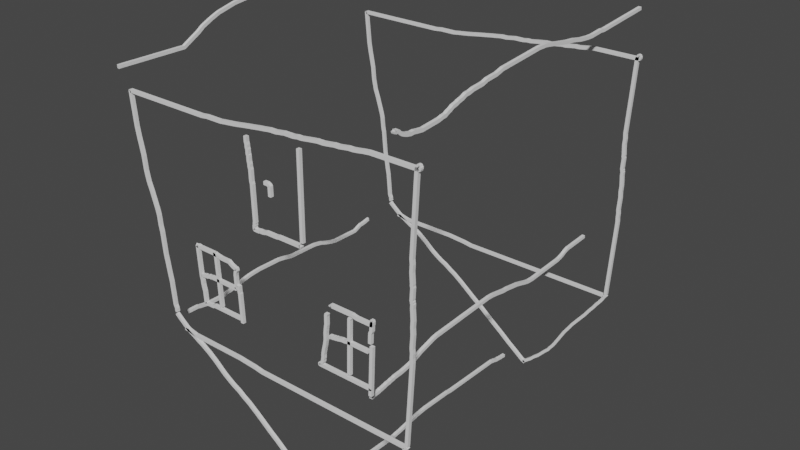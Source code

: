 # Source: object_creation.blend  (saved by Blender 2.93.21; exported with 4.5.12 LTS)
import bpy
from mathutils import Matrix  # noqa: F401  (used for matrix-valued properties, if any)

bpy.ops.wm.read_factory_settings(use_empty=True)
scene = bpy.context.scene
scene.name = 'Scene'

# ---- collections
col_collection = bpy.data.collections.new('Collection'); scene.collection.children.link(col_collection)
col_new_collection = bpy.data.collections.new('new_collection'); scene.collection.children.link(col_new_collection)
col_new_collection_002 = bpy.data.collections.new('new_collection.002'); scene.collection.children.link(col_new_collection_002)
col_new_collection_003 = bpy.data.collections.new('new_collection.003'); scene.collection.children.link(col_new_collection_003)
col_new_collection_004 = bpy.data.collections.new('new_collection.004'); scene.collection.children.link(col_new_collection_004)
col_new_collection_005 = bpy.data.collections.new('new_collection.005'); scene.collection.children.link(col_new_collection_005)
col_new_collection_006 = bpy.data.collections.new('new_collection.006'); scene.collection.children.link(col_new_collection_006)
col_new_collection_007 = bpy.data.collections.new('new_collection.007'); scene.collection.children.link(col_new_collection_007)
col_new_collection_008 = bpy.data.collections.new('new_collection.008'); scene.collection.children.link(col_new_collection_008)
col_new_collection_009 = bpy.data.collections.new('new_collection.009'); scene.collection.children.link(col_new_collection_009)
col_new_collection_010 = bpy.data.collections.new('new_collection.010'); scene.collection.children.link(col_new_collection_010)
col_new_collection_011 = bpy.data.collections.new('new_collection.011'); scene.collection.children.link(col_new_collection_011)
col_new_collection_012 = bpy.data.collections.new('new_collection.012'); scene.collection.children.link(col_new_collection_012)
col_new_collection_013 = bpy.data.collections.new('new_collection.013'); scene.collection.children.link(col_new_collection_013)
col_new_collection_014 = bpy.data.collections.new('new_collection.014'); scene.collection.children.link(col_new_collection_014)
col_new_collection_015 = bpy.data.collections.new('new_collection.015'); scene.collection.children.link(col_new_collection_015)
col_new_collection_016 = bpy.data.collections.new('new_collection.016'); scene.collection.children.link(col_new_collection_016)
col_new_collection_017 = bpy.data.collections.new('new_collection.017'); scene.collection.children.link(col_new_collection_017)
col_new_collection_018 = bpy.data.collections.new('new_collection.018'); scene.collection.children.link(col_new_collection_018)
col_new_collection_019 = bpy.data.collections.new('new_collection.019'); scene.collection.children.link(col_new_collection_019)
col_new_collection_020 = bpy.data.collections.new('new_collection.020'); scene.collection.children.link(col_new_collection_020)
col_new_collection_021 = bpy.data.collections.new('new_collection.021'); scene.collection.children.link(col_new_collection_021)
col_new_collection_022 = bpy.data.collections.new('new_collection.022'); scene.collection.children.link(col_new_collection_022)
col_new_collection_023 = bpy.data.collections.new('new_collection.023'); scene.collection.children.link(col_new_collection_023)
col_new_collection_024 = bpy.data.collections.new('new_collection.024'); scene.collection.children.link(col_new_collection_024)
col_new_collection_025 = bpy.data.collections.new('new_collection.025'); scene.collection.children.link(col_new_collection_025)
col_new_collection_026 = bpy.data.collections.new('new_collection.026'); scene.collection.children.link(col_new_collection_026)

# ---- world
world_world = bpy.data.worlds.new('World'); scene.world = world_world
world_world.use_nodes = True; world_world.node_tree.nodes.clear()
_N = world_world.node_tree.nodes; _L = world_world.node_tree.links
n0 = _N.new('ShaderNodeOutputWorld'); n0.name = 'World Output'; n0.location = (300, 300)
n1 = _N.new('ShaderNodeBackground'); n1.name = 'Background'; n1.location = (10, 300)
n1.inputs[0].default_value = (0.05088, 0.05088, 0.05088, 1.0)
_L.new(n1.outputs[0], n0.inputs[0])
n0.is_active_output = True
world_world.color = (0.05088, 0.05088, 0.05088)
world_world.use_sun_shadow = False
world_world.sun_shadow_jitter_overblur = 0.0

# ---- meshes
me_new_mesh_710 = bpy.data.meshes.new('new_mesh.710')
me_new_mesh_710.from_pydata([(4.323, 3.331e-15, -34.39), (4.583, 3.331e-15, -34.39), (5.343, -5.551e-15, -33.75), (5.719, 3.331e-15, -33.49), (6.384, -4.441e-15, -32.8), (7.274, 2.22e-15, -32.07), (8.029, 1.554e-14, -31.23), (8.586, -6.661e-15, -30.64), (9.121, -9.992e-15, -30.14), (9.472, 9.992e-15, -29.59), (9.927, 9.992e-15, -29.01), (10.28, 1.11e-15, -28.45), (10.65, -2.22e-15, -27.79), (11.03, -5.551e-15, -27.12), (11.41, 4.441e-15, -26.45), (11.92, 1.11e-15, -25.54), (12.41, -1.665e-14, -24.83), (12.9, 1.11e-15, -24.12), (13.27, 8.882e-15, -23.54), (13.74, -1.11e-15, -22.94), (14.21, -7.772e-15, -22.34), (14.69, -1.776e-14, -21.73), (15.3, 5.551e-15, -20.98), (15.81, 1.776e-14, -20.25), (16.32, -1.332e-14, -19.52), (16.82, -8.882e-15, -18.89), (17.37, -1.665e-15, -18.05), (17.72, -7.772e-15, -17.65), (17.88, -7.216e-15, -17.35), (18.03, 1.554e-14, -17.22), (18.11, -1.388e-14, -17.08), (18.28, 1.665e-15, -16.78), (18.45, -6.661e-15, -16.48), (18.53, 3.886e-15, -16.26), (18.67, 7.772e-15, -16.13), (18.75, 0.0, -15.99)], [(0, 1), (1, 2), (2, 3), (3, 4), (4, 5), (5, 6), (6, 7), (7, 8), (8, 9), (9, 10), (10, 11), (11, 12), (12, 13), (13, 14), (14, 15), (15, 16), (16, 17), (17, 18), (18, 19), (19, 20), (20, 21), (21, 22), (22, 23), (23, 24), (24, 25), (25, 26), (26, 27), (27, 28), (28, 29), (29, 30), (30, 31), (31, 32), (32, 33), (33, 34), (34, 35)], [])
me_new_mesh_710.use_remesh_fix_poles = True
me_new_mesh_710.use_remesh_preserve_attributes = False
me_new_mesh_710.update()
me_new_mesh_711 = bpy.data.meshes.new('new_mesh.711')
me_new_mesh_711.from_pydata([(4.654, -6.661e-15, -34.63), (4.081, -4.441e-15, -34.38), (2.821, -7.772e-15, -33.39), (1.185, 0.0, -32.18), (-0.5159, -2.109e-14, -30.81), (-2.409, -1.11e-15, -29.38), (-3.933, -9.992e-15, -28.17), (-5.247, 5.551e-15, -27.13), (-6.74, 1.11e-15, -26.05), (-8.083, -8.882e-15, -25.0), (-9.283, 0.0, -24.08), (-10.76, -1.11e-14, -23.03), (-11.8, 3.331e-15, -22.43), (-12.83, 9.992e-15, -21.75), (-13.81, -1.11e-15, -21.28), (-14.58, -7.772e-15, -20.82), (-15.67, 3.331e-15, -20.1), (-16.63, 6.661e-15, -19.31), (-17.44, 1.11e-15, -18.64), (-18.26, 9.437e-15, -18.06), (-18.68, -7.216e-15, -17.75), (-19.07, -1.221e-14, -17.53), (-19.48, 2.776e-15, -17.29), (-20.0, -6.661e-15, -16.96), (-20.75, -1.11e-15, -16.61), (-21.39, 7.216e-15, -16.26), (-22.03, -5.551e-15, -15.91), (-22.55, -3.886e-15, -15.67), (-22.78, 6.661e-15, -15.52), (-22.93, 7.772e-15, -15.38), (-23.0, 7.772e-15, -15.38), (-23.23, 3.886e-15, -15.24), (-23.66, 1.11e-15, -14.92), (-24.37, 5.551e-16, -14.36), (-24.93, 5.551e-15, -13.91), (-25.18, 6.106e-15, -13.68), (-25.33, 9.437e-15, -13.55)], [(0, 1), (1, 2), (2, 3), (3, 4), (4, 5), (5, 6), (6, 7), (7, 8), (8, 9), (9, 10), (10, 11), (11, 12), (12, 13), (13, 14), (14, 15), (15, 16), (16, 17), (17, 18), (18, 19), (19, 20), (20, 21), (21, 22), (22, 23), (23, 24), (24, 25), (25, 26), (26, 27), (27, 28), (28, 29), (29, 30), (30, 31), (31, 32), (32, 33), (33, 34), (34, 35), (35, 36)], [])
me_new_mesh_711.use_remesh_fix_poles = True
me_new_mesh_711.use_remesh_preserve_attributes = False
me_new_mesh_711.update()
me_new_mesh_712 = bpy.data.meshes.new('new_mesh.712')
me_new_mesh_712.from_pydata([(18.69, -3.886e-15, -15.87), (18.71, 1.166e-14, -15.65), (18.74, 3.331e-15, -15.14), (18.78, 4.441e-15, -14.41), (18.84, 1.665e-15, -13.55), (18.89, 7.772e-15, -12.69), (18.94, 8.327e-15, -11.82), (18.99, 3.331e-15, -11.07), (19.02, 5.551e-15, -10.54), (19.05, -3.886e-15, -10.06), (19.06, -3.886e-15, -9.831), (19.1, 1.332e-14, -9.312), (19.16, 9.437e-15, -8.274), (19.22, -1.943e-15, -7.228), (19.3, -4.996e-15, -6.04), (19.4, -4.441e-15, -4.332), (19.44, 4.025e-15, -3.805), (19.49, 4.025e-15, -2.883), (19.45, -4.51e-15, -2.218), (19.49, -1.388e-15, -1.55), (19.43, -2.429e-15, -0.8798), (19.47, 1.414e-15, -0.2078), (19.51, -1.39e-14, 0.3428), (19.56, -8.119e-15, 1.147), (19.51, 1.006e-14, 2.097), (19.57, 1.707e-14, 3.052), (19.52, -4.441e-15, 4.013), (19.47, 3.053e-15, 4.705), (19.5, -8.604e-15, 5.335), (19.44, -6.661e-15, 5.491), (19.45, -4.996e-15, 5.648), (19.38, 8.327e-15, 5.805), (19.41, 0.0, 6.152), (19.42, -7.494e-15, 6.405), (19.44, 8.327e-16, 6.753), (19.47, 2.776e-15, 7.216), (19.49, 1.138e-14, 7.567), (19.42, 1.388e-14, 7.821), (19.44, 8.049e-15, 8.077), (19.39, 8.327e-15, 8.787), (19.34, -4.996e-15, 9.634), (19.4, 1.221e-14, 10.64), (19.34, -1.998e-14, 11.36), (19.38, 5.551e-16, 11.97), (19.41, 1.721e-14, 12.45), (19.43, -1.665e-15, 12.81), (19.47, -4.996e-15, 13.59), (19.51, 4.441e-15, 14.19), (19.54, 1.11e-14, 14.79), (19.57, 1.61e-14, 15.27), (19.59, -1.11e-15, 15.54), (19.6, -4.441e-15, 15.71), (19.63, 1.61e-14, 16.23), (19.67, -4.441e-15, 16.86), (19.73, 1.832e-14, 17.91), (19.79, -1.11e-15, 18.96), (19.85, 1.443e-14, 20.01), (19.89, 9.992e-15, 20.78), (19.92, -1.776e-14, 21.28), (19.94, 1.665e-14, 21.56), (19.95, 1.11e-15, 21.73), (19.95, -1.887e-14, 21.81), (19.96, -1.665e-14, 21.89), (19.98, 2.22e-15, 22.27), (20.02, -1.554e-14, 22.85), (20.12, 1.332e-14, 23.13), (20.21, -7.772e-15, 23.3), (20.28, -7.772e-15, 23.3), (20.35, -7.772e-15, 23.3), (20.35, -1.11e-15, 23.22), (20.42, 4.441e-15, 23.13), (20.41, -1.554e-14, 23.05), (20.41, 1.332e-14, 22.97), (20.4, 1.554e-14, 22.89), (20.33, 1.554e-14, 22.89), (20.26, 1.554e-14, 22.89), (20.19, 1.554e-14, 22.89), (20.11, 1.554e-14, 22.89), (19.97, 1.554e-14, 22.89), (19.81, 1.554e-14, 22.89), (19.47, 1.554e-14, 22.89), (19.12, 1.554e-14, 22.89), (18.67, 1.554e-14, 22.89), (18.22, 1.554e-14, 22.89), (17.65, 1.554e-14, 22.89), (17.08, 1.554e-14, 22.89), (16.52, 1.554e-14, 22.89), (15.54, 1.554e-14, 22.89), (14.72, 1.554e-14, 22.89), (13.9, 1.554e-14, 22.89), (13.08, 1.554e-14, 22.89), (12.11, 0.0, 22.78), (11.42, 6.661e-15, 22.67), (10.59, 4.441e-15, 22.56), (9.899, 4.441e-15, 22.56), (9.077, -9.992e-15, 22.44), (8.382, 1.11e-15, 22.34), (7.689, 1.11e-15, 22.34), (6.867, 6.661e-15, 22.22), (5.902, -9.992e-15, 22.1), (4.938, -9.992e-15, 22.1), (3.973, 1.11e-15, 21.98), (3.01, -1.11e-14, 21.85), (2.318, 1.11e-15, 21.75), (1.628, 1.11e-15, 21.75), (0.9365, 1.443e-14, 21.64), (0.3727, 1.443e-14, 21.64), (-0.5988, 1.443e-14, 21.64), (-1.29, 0.0, 21.54), (-2.119, -2.22e-15, 21.42), (-3.081, -2.22e-15, 21.42), (-4.041, -1.11e-15, 21.29), (-4.999, 3.331e-15, 21.18), (-5.815, -1.665e-14, 21.06), (-6.63, 1.11e-15, 20.95), (-7.444, 1.11e-14, 20.84), (-8.257, 2.22e-15, 20.72), (-8.943, -1.11e-15, 20.61), (-9.899, 1.554e-14, 20.49), (-11.19, 5.551e-15, 20.35), (-12.14, 1.221e-14, 20.23), (-13.41, 1.221e-14, 20.23), (-14.67, 1.221e-14, 20.23), (-15.76, 5.551e-15, 20.1), (-16.72, 5.551e-15, 20.1), (-17.82, 5.551e-15, 20.1), (-19.63, 5.551e-15, 20.1), (-20.89, 5.551e-15, 20.1), (-21.99, 5.551e-15, 20.1), (-22.81, 5.551e-15, 20.1), (-23.62, 5.551e-15, 20.1), (-24.31, 5.551e-15, 20.1), (-25.0, 5.551e-15, 20.1), (-25.68, 5.551e-15, 20.1), (-26.24, 5.551e-15, 20.1), (-26.8, 5.551e-15, 20.1), (-27.26, 5.551e-15, 20.1), (-27.82, 5.551e-15, 20.1), (-28.4, 5.551e-15, 20.1), (-28.96, 5.551e-15, 20.1), (-29.52, 5.551e-15, 20.1), (-29.97, 5.551e-15, 20.1), (-30.12, 5.551e-15, 20.1), (-30.28, 5.551e-15, 20.1), (-30.35, 5.551e-15, 20.1), (-30.34, 1.665e-14, 20.03), (-30.33, -1.776e-14, 19.86), (-30.31, -2.22e-15, 19.69), (-30.28, 6.661e-15, 19.31), (-30.23, 4.441e-15, 18.82), (-30.17, 5.551e-16, 18.06), (-30.11, -1.665e-15, 17.45), (-30.04, -1.11e-15, 16.7), (-29.97, 1.055e-14, 15.81), (-29.89, 7.216e-15, 14.93), (-29.65, -1.166e-14, 13.48), (-29.47, 5.551e-16, 12.61), (-29.3, 5.551e-15, 11.75), (-29.11, -2.22e-15, 10.74), (-29.02, -2.776e-15, 9.74), (-28.92, -3.886e-15, 8.595), (-28.75, 8.327e-16, 7.753), (-28.58, 1.11e-15, 6.918), (-28.33, -1.665e-15, 6.214), (-28.08, -1.665e-15, 5.514), (-27.79, 1.499e-14, 4.543), (-27.53, 1.055e-14, 3.722), (-27.25, -1.527e-14, 2.762), (-27.1, 5.759e-15, 2.076), (-27.03, 7.633e-16, 1.267), (-26.96, 2.082e-15, 0.4628), (-26.78, -3.782e-15, -0.4781), (-26.69, -5.135e-15, -1.553), (-26.58, -1.013e-14, -2.874), (-26.48, -1.527e-15, -4.086), (-26.25, 8.327e-16, -5.44), (-26.0, -4.996e-15, -7.115), (-25.79, -8.327e-15, -8.295), (-25.71, 0.0, -9.318), (-25.63, -1.443e-14, -10.2), (-25.59, -5.551e-16, -10.72), (-25.56, -2.776e-15, -11.03), (-25.54, -4.441e-15, -11.26), (-25.54, 4.996e-15, -11.32), (-25.53, -1.166e-14, -11.39), (-25.52, 3.886e-15, -11.58), (-25.48, -5.551e-16, -12.09), (-25.26, 1.721e-14, -12.6), (-25.24, -8.882e-15, -12.91), (-25.23, -5.551e-16, -13.05), (-25.15, -6.661e-15, -13.19)], [(0, 1), (1, 2), (2, 3), (3, 4), (4, 5), (5, 6), (6, 7), (7, 8), (8, 9), (9, 10), (10, 11), (11, 12), (12, 13), (13, 14), (14, 15), (15, 16), (16, 17), (17, 18), (18, 19), (19, 20), (20, 21), (21, 22), (22, 23), (23, 24), (24, 25), (25, 26), (26, 27), (27, 28), (28, 29), (29, 30), (30, 31), (31, 32), (32, 33), (33, 34), (34, 35), (35, 36), (36, 37), (37, 38), (38, 39), (39, 40), (40, 41), (41, 42), (42, 43), (43, 44), (44, 45), (45, 46), (46, 47), (47, 48), (48, 49), (49, 50), (50, 51), (51, 52), (52, 53), (53, 54), (54, 55), (55, 56), (56, 57), (57, 58), (58, 59), (59, 60), (60, 61), (61, 62), (62, 63), (63, 64), (64, 65), (65, 66), (66, 67), (67, 68), (68, 69), (69, 70), (70, 71), (71, 72), (72, 73), (73, 74), (74, 75), (75, 76), (76, 77), (77, 78), (78, 79), (79, 80), (80, 81), (81, 82), (82, 83), (83, 84), (84, 85), (85, 86), (86, 87), (87, 88), (88, 89), (89, 90), (90, 91), (91, 92), (92, 93), (93, 94), (94, 95), (95, 96), (96, 97), (97, 98), (98, 99), (99, 100), (100, 101), (101, 102), (102, 103), (103, 104), (104, 105), (105, 106), (106, 107), (107, 108), (108, 109), (109, 110), (110, 111), (111, 112), (112, 113), (113, 114), (114, 115), (115, 116), (116, 117), (117, 118), (118, 119), (119, 120), (120, 121), (121, 122), (122, 123), (123, 124), (124, 125), (125, 126), (126, 127), (127, 128), (128, 129), (129, 130), (130, 131), (131, 132), (132, 133), (133, 134), (134, 135), (135, 136), (136, 137), (137, 138), (138, 139), (139, 140), (140, 141), (141, 142), (142, 143), (143, 144), (144, 145), (145, 146), (146, 147), (147, 148), (148, 149), (149, 150), (150, 151), (151, 152), (152, 153), (153, 154), (154, 155), (155, 156), (156, 157), (157, 158), (158, 159), (159, 160), (160, 161), (161, 162), (162, 163), (163, 164), (164, 165), (165, 166), (166, 167), (167, 168), (168, 169), (169, 170), (170, 171), (171, 172), (172, 173), (173, 174), (174, 175), (175, 176), (176, 177), (177, 178), (178, 179), (179, 180), (180, 181), (181, 182), (182, 183), (183, 184), (184, 185), (185, 186), (186, 187), (187, 188), (188, 189), (189, 190)], [])
me_new_mesh_712.use_remesh_fix_poles = True
me_new_mesh_712.use_remesh_preserve_attributes = False
me_new_mesh_712.update()
me_new_mesh_713 = bpy.data.meshes.new('new_mesh.713')
me_new_mesh_713.from_pydata([(18.29, -1.388e-14, -16.2), (17.98, -1.388e-14, -16.2), (17.0, -1.388e-14, -16.2), (15.41, -1.388e-14, -16.2), (13.11, -1.388e-14, -16.2), (9.44, -1.388e-14, -16.2), (7.075, -1.388e-14, -16.2), (4.149, -1.388e-14, -16.2), (1.443, -1.388e-14, -16.2), (-1.064, -1.388e-14, -16.2), (-4.347, -1.388e-14, -16.2), (-5.947, -1.388e-14, -16.2), (-7.531, -1.388e-14, -16.2), (-8.955, -8.327e-15, -15.99), (-10.72, 5.551e-16, -15.87), (-11.99, -8.882e-15, -15.77), (-13.58, -8.882e-15, -15.77), (-14.71, -8.882e-15, -15.77), (-15.99, -8.882e-15, -15.77), (-17.26, -8.882e-15, -15.77), (-18.25, -8.882e-15, -15.77), (-18.98, -8.882e-15, -15.77), (-19.48, -8.882e-15, -15.77), (-19.98, -8.882e-15, -15.77), (-20.28, -8.882e-15, -15.77), (-20.51, -8.882e-15, -15.77), (-20.64, -8.882e-15, -15.77), (-20.78, -8.882e-15, -15.77), (-20.92, -8.882e-15, -15.77), (-20.98, -8.882e-15, -15.77), (-21.05, -8.882e-15, -15.77), (-21.11, -8.882e-15, -15.77), (-21.33, -8.882e-15, -15.77), (-21.64, -8.882e-15, -15.69), (-22.05, 1.721e-14, -15.61), (-22.46, -4.996e-15, -15.53), (-22.77, 2.22e-15, -15.45), (-23.08, 2.22e-15, -15.45), (-23.21, 2.22e-15, -15.45), (-23.35, 2.22e-15, -15.45), (-23.42, 2.22e-15, -15.45), (-23.49, -8.327e-15, -15.38)], [(0, 1), (1, 2), (2, 3), (3, 4), (4, 5), (5, 6), (6, 7), (7, 8), (8, 9), (9, 10), (10, 11), (11, 12), (12, 13), (13, 14), (14, 15), (15, 16), (16, 17), (17, 18), (18, 19), (19, 20), (20, 21), (21, 22), (22, 23), (23, 24), (24, 25), (25, 26), (26, 27), (27, 28), (28, 29), (29, 30), (30, 31), (31, 32), (32, 33), (33, 34), (34, 35), (35, 36), (36, 37), (37, 38), (38, 39), (39, 40), (40, 41)], [])
me_new_mesh_713.use_remesh_fix_poles = True
me_new_mesh_713.use_remesh_preserve_attributes = False
me_new_mesh_713.update()
me_new_mesh_714 = bpy.data.meshes.new('new_mesh.714')
me_new_mesh_714.from_pydata([(12.72, -1.332e-14, -10.86), (12.73, -5.551e-16, -10.54), (12.75, 5.551e-16, -10.09), (12.78, -7.772e-15, -9.34), (12.82, 1.665e-15, -8.451), (12.85, -1.027e-14, -7.691), (12.87, 4.718e-15, -7.268), (12.89, 0.0, -6.787), (12.89, 9.992e-15, -6.554), (12.91, 6.661e-15, -6.233), (12.92, 5.274e-15, -5.91), (12.94, -5.551e-15, -5.483), (12.95, -6.384e-15, -5.159), (12.97, -8.327e-16, -4.834), (12.98, -7.494e-15, -4.598), (12.99, -3.747e-15, -4.362), (12.99, -1.11e-14, -4.215), (13.0, -9.576e-15, -4.067), (13.0, 1.11e-15, -3.994), (13.0, 3.469e-15, -3.925), (13.01, 1.069e-14, -3.784), (13.01, 4.857e-15, -3.636), (13.02, -8.188e-15, -3.488), (13.03, 6.661e-15, -3.34), (13.03, -1.11e-15, -3.273)], [(0, 1), (1, 2), (2, 3), (3, 4), (4, 5), (5, 6), (6, 7), (7, 8), (8, 9), (9, 10), (10, 11), (11, 12), (12, 13), (13, 14), (14, 15), (15, 16), (16, 17), (17, 18), (18, 19), (19, 20), (20, 21), (21, 22), (22, 23), (23, 24)], [])
me_new_mesh_714.use_remesh_fix_poles = True
me_new_mesh_714.use_remesh_preserve_attributes = False
me_new_mesh_714.update()
me_new_mesh_715 = bpy.data.meshes.new('new_mesh.715')
me_new_mesh_715.from_pydata([(12.76, 3.886e-15, -9.735), (12.76, 2.22e-15, -9.803), (12.07, 2.22e-15, -9.803), (11.31, 2.22e-15, -9.803), (10.55, 2.22e-15, -9.803), (9.927, 2.22e-15, -9.803), (9.601, 2.22e-15, -9.803), (9.375, 2.22e-15, -9.803), (9.064, 2.22e-15, -9.803), (8.538, 2.22e-15, -9.803), (7.781, 2.22e-15, -9.803), (6.762, 2.22e-15, -9.803), (5.765, 2.22e-15, -9.803), (4.892, 2.22e-15, -9.803), (4.38, 2.22e-15, -9.803), (4.155, 2.22e-15, -9.803), (4.014, 2.22e-15, -9.803), (3.944, 2.22e-15, -9.803), (3.945, -6.661e-15, -9.738), (3.946, -4.441e-15, -9.673), (4.083, 2.22e-15, -9.536), (4.224, -1.221e-14, -9.464), (4.367, -1.055e-14, -9.322), (4.439, -6.106e-15, -9.179), (4.512, 9.159e-15, -9.037), (4.515, -5.551e-16, -8.807), (4.598, -4.996e-15, -8.49), (4.606, -1.11e-15, -7.967), (4.69, 1.332e-14, -7.545), (4.775, 4.718e-15, -7.122), (4.858, -8.882e-15, -6.801), (4.942, -7.772e-15, -6.48), (5.027, 1.471e-14, -6.054), (5.122, -1.11e-15, -5.522), (5.131, 1.027e-14, -4.989), (5.14, 1.152e-14, -4.455), (5.24, 2.359e-15, -3.648), (5.336, -1.318e-14, -3.109), (5.345, -5.551e-15, -2.551), (5.355, 1.388e-16, -2.008), (5.359, 4.718e-15, -1.767), (5.435, 3.053e-15, -1.527), (5.436, -7.425e-15, -1.452)], [(0, 1), (1, 2), (2, 3), (3, 4), (4, 5), (5, 6), (6, 7), (7, 8), (8, 9), (9, 10), (10, 11), (11, 12), (12, 13), (13, 14), (14, 15), (15, 16), (16, 17), (17, 18), (18, 19), (19, 20), (20, 21), (21, 22), (22, 23), (23, 24), (24, 25), (25, 26), (26, 27), (27, 28), (28, 29), (29, 30), (30, 31), (31, 32), (32, 33), (33, 34), (34, 35), (35, 36), (36, 37), (37, 38), (38, 39), (39, 40), (40, 41), (41, 42)], [])
me_new_mesh_715.use_remesh_fix_poles = True
me_new_mesh_715.use_remesh_preserve_attributes = False
me_new_mesh_715.update()
me_new_mesh_716 = bpy.data.meshes.new('new_mesh.716')
me_new_mesh_716.from_pydata([(12.77, -6.106e-15, -2.939), (12.77, 8.882e-15, -2.872), (12.78, -1.943e-15, -2.633), (12.79, 7.494e-15, -2.303), (12.81, 4.094e-15, -1.867), (12.83, -6.245e-15, -1.43), (13.02, 2.81e-15, -0.99), (13.04, 4.372e-15, -0.6567), (13.05, -2.88e-15, -0.4144), (13.06, 7.676e-15, -0.172), (13.07, -3.192e-15, 0.0711), (13.07, 1.055e-14, 0.2224), (13.08, -3.296e-15, 0.374), (13.08, -1.228e-14, 0.4498), (13.15, -1.228e-14, 0.4498), (13.15, -4.146e-15, 0.3813), (13.14, -2.463e-15, 0.2337), (13.13, -3.912e-15, 0.0823), (13.13, -1.258e-15, 0.01056), (13.13, -1.022e-14, -0.06506), (13.06, 5.564e-15, -0.1342), (12.99, 5.564e-15, -0.1342), (12.84, 5.564e-15, -0.1342), (12.77, 5.564e-15, -0.1342), (12.63, 5.564e-15, -0.1342), (12.56, 5.564e-15, -0.1342), (12.42, 5.564e-15, -0.1342), (12.35, 5.564e-15, -0.1342), (12.13, 5.564e-15, -0.1342), (12.06, 5.564e-15, -0.1342), (11.91, 5.564e-15, -0.1342), (11.7, 5.564e-15, -0.1342), (11.38, 5.564e-15, -0.1342), (11.06, 5.564e-15, -0.1342), (10.63, 5.564e-15, -0.1342), (10.21, -1.175e-14, -0.05047), (9.892, -1.024e-14, 0.03328), (9.659, -1.024e-14, 0.03328), (9.514, -1.024e-14, 0.03328), (9.282, -1.024e-14, 0.03328), (8.961, -1.024e-14, 0.03328), (8.728, -1.024e-14, 0.03328), (8.408, -1.024e-14, 0.03328), (8.088, -1.024e-14, 0.03328), (7.767, -1.024e-14, 0.03328), (7.446, -1.024e-14, 0.03328), (7.125, -1.024e-14, 0.03328), (6.98, -1.024e-14, 0.03328), (6.835, -1.024e-14, 0.03328), (6.69, -1.024e-14, 0.03328), (6.624, -1.024e-14, 0.03328), (6.559, -1.024e-14, 0.03328), (6.493, -1.024e-14, 0.03328), (6.424, -1.024e-14, 0.03328), (6.356, -1.024e-14, 0.03328), (6.287, -1.024e-14, 0.03328), (6.213, 2.264e-15, -0.0385), (6.212, 9.528e-15, -0.1081)], [(0, 1), (1, 2), (2, 3), (3, 4), (4, 5), (5, 6), (6, 7), (7, 8), (8, 9), (9, 10), (10, 11), (11, 12), (12, 13), (13, 14), (14, 15), (15, 16), (16, 17), (17, 18), (18, 19), (19, 20), (20, 21), (21, 22), (22, 23), (23, 24), (24, 25), (25, 26), (26, 27), (27, 28), (28, 29), (29, 30), (30, 31), (31, 32), (32, 33), (33, 34), (34, 35), (35, 36), (36, 37), (37, 38), (38, 39), (39, 40), (40, 41), (41, 42), (42, 43), (43, 44), (44, 45), (45, 46), (46, 47), (47, 48), (48, 49), (49, 50), (50, 51), (51, 52), (52, 53), (53, 54), (54, 55), (55, 56), (56, 57)], [])
me_new_mesh_716.use_remesh_fix_poles = True
me_new_mesh_716.use_remesh_preserve_attributes = False
me_new_mesh_716.update()
me_new_mesh_717 = bpy.data.meshes.new('new_mesh.717')
me_new_mesh_717.from_pydata([(9.124, 2.22e-15, -9.176), (9.148, 5.551e-15, -8.338), (9.195, 3.331e-15, -6.749), (9.218, -2.776e-15, -5.966), (9.249, 7.216e-15, -4.905), (9.273, 1.527e-15, -4.085), (9.28, -7.633e-15, -3.848), (9.285, -8.188e-15, -3.7), (9.287, -8.604e-15, -3.63), (9.289, -1.527e-15, -3.56), (9.291, 2.082e-15, -3.49), (9.293, -9.714e-16, -3.421), (9.295, -3.331e-15, -3.353), (9.297, 1.249e-15, -3.284), (9.299, 2.082e-15, -3.214), (9.301, 1.027e-14, -3.144), (9.317, 3.192e-15, -2.586), (9.334, 7.563e-15, -2.027), (9.35, -9.923e-15, -1.482), (9.363, -7.182e-15, -1.042), (9.37, -4.233e-15, -0.8003), (9.449, -1.495e-14, -0.5744), (9.451, -6.158e-15, -0.503)], [(0, 1), (1, 2), (2, 3), (3, 4), (4, 5), (5, 6), (6, 7), (7, 8), (8, 9), (9, 10), (10, 11), (11, 12), (12, 13), (13, 14), (14, 15), (15, 16), (16, 17), (17, 18), (18, 19), (19, 20), (20, 21), (21, 22)], [])
me_new_mesh_717.use_remesh_fix_poles = True
me_new_mesh_717.use_remesh_preserve_attributes = False
me_new_mesh_717.update()
me_new_mesh_718 = bpy.data.meshes.new('new_mesh.718')
me_new_mesh_718.from_pydata([(12.44, -2.082e-15, -4.282), (12.31, -2.082e-15, -4.282), (11.98, -2.082e-15, -4.282), (11.75, -2.082e-15, -4.282), (11.23, -2.082e-15, -4.282), (10.71, -2.082e-15, -4.282), (10.07, -2.082e-15, -4.282), (9.286, -2.082e-15, -4.282), (8.867, -2.082e-15, -4.282), (8.447, -7.91e-15, -4.371), (8.028, -7.91e-15, -4.371), (7.607, -9.159e-15, -4.452), (7.289, 3.192e-15, -4.533), (7.06, 3.192e-15, -4.533), (6.915, 4.718e-15, -4.607), (6.773, 4.718e-15, -4.607), (6.706, 4.718e-15, -4.607), (6.64, 4.718e-15, -4.607), (6.496, -8.327e-16, -4.68), (6.353, -8.327e-16, -4.68), (6.281, -8.327e-16, -4.68), (6.143, -8.327e-16, -4.68), (6.075, -8.327e-16, -4.68), (6.002, 1.305e-14, -4.754), (5.859, 1.305e-14, -4.754)], [(0, 1), (1, 2), (2, 3), (3, 4), (4, 5), (5, 6), (6, 7), (7, 8), (8, 9), (9, 10), (10, 11), (11, 12), (12, 13), (13, 14), (14, 15), (15, 16), (16, 17), (17, 18), (18, 19), (19, 20), (20, 21), (21, 22), (22, 23), (23, 24)], [])
me_new_mesh_718.use_remesh_fix_poles = True
me_new_mesh_718.use_remesh_preserve_attributes = False
me_new_mesh_718.update()
me_new_mesh_719 = bpy.data.meshes.new('new_mesh.719')
me_new_mesh_719.from_pydata([(-10.76, 1.554e-14, -9.392), (-10.77, 2.22e-15, -9.171), (-10.77, -6.939e-15, -8.941), (-10.78, 3.886e-15, -8.783), (-10.79, 8.604e-15, -8.568), (-10.8, 1.36e-14, -8.25), (-10.82, 8.327e-16, -7.448), (-10.85, -1.665e-15, -6.802), (-10.87, 6.106e-15, -6.273), (-10.88, -1.388e-15, -5.743), (-10.9, -7.494e-15, -5.419), (-10.91, -4.718e-15, -5.095), (-10.92, -3.608e-15, -4.771), (-11.0, 4.857e-15, -4.534), (-11.01, 1.471e-14, -4.298), (-11.01, 8.743e-15, -4.151), (-11.02, 4.718e-15, -4.003), (-11.02, 1.402e-14, -3.934), (-11.02, 7.078e-15, -3.786), (-11.03, -4.857e-15, -3.638), (-11.03, 2.776e-15, -3.49)], [(0, 1), (1, 2), (2, 3), (3, 4), (4, 5), (5, 6), (6, 7), (7, 8), (8, 9), (9, 10), (10, 11), (11, 12), (12, 13), (13, 14), (14, 15), (15, 16), (16, 17), (17, 18), (18, 19), (19, 20)], [])
me_new_mesh_719.use_remesh_fix_poles = True
me_new_mesh_719.use_remesh_preserve_attributes = False
me_new_mesh_719.update()
me_new_mesh_720 = bpy.data.meshes.new('new_mesh.720')
me_new_mesh_720.from_pydata([(-11.14, -4.996e-15, -8.826), (-11.2, -4.996e-15, -8.826), (-11.27, -4.996e-15, -8.826), (-11.58, -4.996e-15, -8.826), (-11.99, -4.996e-15, -8.826), (-12.4, -4.996e-15, -8.826), (-12.92, -4.996e-15, -8.826), (-13.33, -4.996e-15, -8.826), (-13.74, -4.996e-15, -8.826), (-14.41, -4.996e-15, -8.826), (-14.82, -4.996e-15, -8.826), (-15.14, -4.996e-15, -8.826), (-15.28, -4.996e-15, -8.826), (-15.42, -4.996e-15, -8.826), (-15.56, -4.996e-15, -8.826), (-15.7, -4.996e-15, -8.826), (-15.77, -4.996e-15, -8.826), (-15.98, -4.996e-15, -8.826), (-16.05, -4.996e-15, -8.826), (-16.37, -4.996e-15, -8.826), (-16.78, 2.776e-16, -9.0), (-17.19, 2.776e-16, -9.0), (-17.6, 2.776e-16, -9.0), (-17.91, 5.551e-15, -9.079), (-18.05, 5.551e-15, -9.079), (-18.19, 5.551e-15, -9.079), (-18.26, 5.551e-15, -9.079), (-18.26, -1.943e-14, -9.014), (-18.27, 4.718e-15, -8.875), (-18.27, -7.216e-15, -8.807), (-18.28, -1.249e-14, -8.664), (-18.29, 3.053e-15, -8.521), (-18.31, -1.193e-14, -8.203), (-18.33, 4.441e-15, -7.782), (-18.37, -1.665e-15, -7.138), (-18.49, -4.718e-15, -6.61), (-18.62, 8.327e-15, -5.96), (-18.65, 1.388e-14, -5.429), (-18.77, 2.776e-15, -4.895), (-18.82, 5.829e-15, -4.093), (-18.85, 2.22e-15, -3.554), (-18.88, 2.082e-15, -3.12), (-18.9, -1.193e-14, -2.685), (-18.93, -1.804e-15, -2.249), (-18.94, -6.245e-16, -2.01), (-18.95, 9.09e-15, -1.86), (-18.95, -1.943e-15, -1.785), (-18.96, -2.845e-15, -1.714), (-18.96, -4.857e-16, -1.645), (-18.98, 1.735e-14, -1.297), (-19.0, -6.8e-15, -0.9646), (-19.02, -5.412e-15, -0.615), (-19.04, 4.597e-15, -0.3726), (-19.05, 4.189e-15, -0.1299), (-19.06, -3.946e-15, -0.0543), (-19.06, 1.604e-14, 0.01739), (-19.06, -8.778e-15, -0.05049), (-18.99, -8.778e-15, -0.05049), (-18.92, -8.778e-15, -0.05049), (-18.85, -8.778e-15, -0.05049), (-18.71, -8.778e-15, -0.05049), (-18.64, -8.778e-15, -0.05049), (-18.49, 4.332e-15, -0.1221), (-18.26, 4.332e-15, -0.1221), (-17.94, 4.332e-15, -0.1221), (-17.51, 4.332e-15, -0.1221), (-17.09, 4.332e-15, -0.1221), (-16.67, 4.332e-15, -0.1221), (-16.08, 4.332e-15, -0.1221), (-15.94, 4.332e-15, -0.1221), (-15.79, 4.332e-15, -0.1221), (-15.73, 4.332e-15, -0.1221), (-15.58, 1.301e-15, -0.1916), (-15.26, 1.301e-15, -0.1916), (-14.73, 8.674e-16, -0.2833), (-14.08, 8.552e-15, -0.375), (-13.55, 8.552e-15, -0.375), (-13.13, 8.552e-15, -0.375), (-12.81, 8.552e-15, -0.375), (-12.66, 8.552e-15, -0.375), (-12.59, -1.769e-15, -0.4465), (-12.36, 7.251e-15, -0.6001), (-12.12, -2.255e-15, -0.7583), (-11.72, -6.765e-15, -0.9249), (-11.49, -1.457e-15, -1.0), (-11.42, -1.457e-15, -1.0), (-11.35, -1.457e-15, -1.0), (-11.28, -1.457e-15, -1.0), (-11.28, -1.11e-15, -1.136), (-11.28, -1.117e-14, -1.207), (-11.41, -9.714e-16, -1.432), (-11.48, 1.207e-14, -1.582), (-11.54, 2.29e-15, -2.02), (-11.52, -2.776e-16, -2.564), (-11.51, 9.714e-16, -2.999), (-11.49, 3.053e-15, -3.433), (-11.48, 1.249e-15, -3.761), (-11.54, -1.485e-14, -3.998), (-11.54, -1.11e-15, -4.146)], [(0, 1), (1, 2), (2, 3), (3, 4), (4, 5), (5, 6), (6, 7), (7, 8), (8, 9), (9, 10), (10, 11), (11, 12), (12, 13), (13, 14), (14, 15), (15, 16), (16, 17), (17, 18), (18, 19), (19, 20), (20, 21), (21, 22), (22, 23), (23, 24), (24, 25), (25, 26), (26, 27), (27, 28), (28, 29), (29, 30), (30, 31), (31, 32), (32, 33), (33, 34), (34, 35), (35, 36), (36, 37), (37, 38), (38, 39), (39, 40), (40, 41), (41, 42), (42, 43), (43, 44), (44, 45), (45, 46), (46, 47), (47, 48), (48, 49), (49, 50), (50, 51), (51, 52), (52, 53), (53, 54), (54, 55), (55, 56), (56, 57), (57, 58), (58, 59), (59, 60), (60, 61), (61, 62), (62, 63), (63, 64), (64, 65), (65, 66), (66, 67), (67, 68), (68, 69), (69, 70), (70, 71), (71, 72), (72, 73), (73, 74), (74, 75), (75, 76), (76, 77), (77, 78), (78, 79), (79, 80), (80, 81), (81, 82), (82, 83), (83, 84), (84, 85), (85, 86), (86, 87), (87, 88), (88, 89), (89, 90), (90, 91), (91, 92), (92, 93), (93, 94), (94, 95), (95, 96), (96, 97), (97, 98)], [])
me_new_mesh_720.use_remesh_fix_poles = True
me_new_mesh_720.use_remesh_preserve_attributes = False
me_new_mesh_720.update()
me_new_mesh_721 = bpy.data.meshes.new('new_mesh.721')
me_new_mesh_721.from_pydata([(-11.53, 4.441e-15, -4.215), (-11.67, 4.441e-15, -4.215), (-11.74, 4.441e-15, -4.215), (-11.88, 4.441e-15, -4.215), (-11.95, 4.441e-15, -4.215), (-12.09, 4.441e-15, -4.215), (-12.23, 4.441e-15, -4.215), (-12.38, 4.441e-15, -4.215), (-12.61, 4.441e-15, -4.215), (-12.84, 4.441e-15, -4.215), (-13.07, 4.441e-15, -4.215), (-13.21, 4.441e-15, -4.215), (-13.35, 4.441e-15, -4.215), (-13.5, 4.441e-15, -4.215), (-13.64, 4.441e-15, -4.215), (-13.87, 4.441e-15, -4.215), (-14.1, 4.441e-15, -4.215), (-14.41, 4.441e-15, -4.215), (-14.83, 4.441e-15, -4.215), (-15.41, 4.441e-15, -4.215), (-15.64, 4.441e-15, -4.215), (-15.78, 4.441e-15, -4.215), (-15.93, 4.441e-15, -4.215), (-16.07, 4.441e-15, -4.215), (-16.21, 4.441e-15, -4.215), (-16.36, 4.441e-15, -4.215), (-16.5, 4.441e-15, -4.215), (-16.72, -9.298e-15, -4.289), (-16.87, -9.298e-15, -4.289), (-17.1, -9.298e-15, -4.289), (-17.32, -4.718e-15, -4.37), (-17.46, -3.747e-15, -4.444), (-17.6, -3.747e-15, -4.444), (-17.67, -3.747e-15, -4.444), (-17.73, -3.747e-15, -4.444), (-17.8, -3.747e-15, -4.444), (-17.87, -3.747e-15, -4.444), (-18.01, -1.124e-14, -4.517), (-18.15, -1.124e-14, -4.517), (-18.37, -1.388e-15, -4.591), (-18.52, -1.388e-15, -4.591), (-18.59, -1.388e-15, -4.591)], [(0, 1), (1, 2), (2, 3), (3, 4), (4, 5), (5, 6), (6, 7), (7, 8), (8, 9), (9, 10), (10, 11), (11, 12), (12, 13), (13, 14), (14, 15), (15, 16), (16, 17), (17, 18), (18, 19), (19, 20), (20, 21), (21, 22), (22, 23), (23, 24), (24, 25), (25, 26), (26, 27), (27, 28), (28, 29), (29, 30), (30, 31), (31, 32), (32, 33), (33, 34), (34, 35), (35, 36), (36, 37), (37, 38), (38, 39), (39, 40), (40, 41)], [])
me_new_mesh_721.use_remesh_fix_poles = True
me_new_mesh_721.use_remesh_preserve_attributes = False
me_new_mesh_721.update()
me_new_mesh_722 = bpy.data.meshes.new('new_mesh.722')
me_new_mesh_722.from_pydata([(-14.94, 9.714e-15, -8.404), (-14.95, -1.193e-14, -8.34), (-14.96, 8.327e-15, -8.022), (-15.02, -9.159e-15, -6.861), (-15.04, -1.193e-14, -6.478), (-15.11, 1.36e-14, -4.919), (-15.14, -2.914e-15, -4.263), (-15.16, -1.485e-14, -3.831), (-15.18, -9.576e-15, -3.593), (-15.18, -4.857e-15, -3.446), (-15.19, -9.576e-15, -3.372), (-15.19, -4.996e-15, -3.303), (-15.2, -7.078e-15, -3.161), (-15.21, 2.22e-15, -2.923), (-15.22, -3.192e-15, -2.594), (-15.23, 6.8e-15, -2.445), (-15.24, -6.384e-15, -2.296), (-15.25, 2.082e-15, -2.147), (-15.25, 6.592e-15, -2.072), (-15.25, -1.624e-14, -2.004), (-15.26, 6.245e-15, -1.936), (-15.26, -9.714e-16, -1.787), (-15.27, -1.443e-14, -1.637), (-15.28, -1.055e-14, -1.396), (-15.29, -4.51e-15, -1.246), (-15.3, 5.378e-15, -1.096), (-15.3, -1.318e-14, -1.027), (-15.3, -5.204e-15, -0.958), (-15.31, -6.21e-15, -0.8905), (-15.31, -1.533e-14, -0.8206), (-15.31, 4.892e-15, -0.7493), (-15.32, 1.2e-14, -0.678), (-15.32, -4.961e-15, -0.6065), (-15.32, -2.949e-16, -0.5351), (-15.33, 1.249e-15, -0.4637), (-15.4, 7.893e-15, -0.3168), (-15.48, 7.373e-15, -0.2413), (-15.49, 1.08e-15, -0.09018), (-15.49, -5.605e-15, -0.01849), (-15.49, 1.484e-14, 0.05317), (-15.5, -6.878e-15, 0.1234)], [(0, 1), (1, 2), (2, 3), (3, 4), (4, 5), (5, 6), (6, 7), (7, 8), (8, 9), (9, 10), (10, 11), (11, 12), (12, 13), (13, 14), (14, 15), (15, 16), (16, 17), (17, 18), (18, 19), (19, 20), (20, 21), (21, 22), (22, 23), (23, 24), (24, 25), (25, 26), (26, 27), (27, 28), (28, 29), (29, 30), (30, 31), (31, 32), (32, 33), (33, 34), (34, 35), (35, 36), (36, 37), (37, 38), (38, 39), (39, 40)], [])
me_new_mesh_722.use_remesh_fix_poles = True
me_new_mesh_722.use_remesh_preserve_attributes = False
me_new_mesh_722.update()
me_new_mesh_723 = bpy.data.meshes.new('new_mesh.723')
me_new_mesh_723.from_pydata([(1.618, 1.887e-14, 7.395), (1.62, -2.776e-16, 7.61), (1.622, -5.274e-15, 8.206), (1.627, 6.106e-15, 9.117), (1.631, 1.11e-14, 9.834), (1.635, -2.054e-14, 10.69), (1.638, 1.665e-14, 11.28), (1.639, 1.277e-14, 11.54), (1.641, -4.441e-15, 11.9), (1.643, -2.331e-14, 12.26), (1.645, -5.551e-16, 12.74), (1.648, -2.22e-15, 13.33), (1.652, 1.277e-14, 14.2), (1.659, -5.551e-16, 15.67), (1.662, -4.441e-15, 16.11), (1.668, 1.665e-14, 17.3), (1.669, -1.11e-15, 17.68), (1.671, 1.11e-14, 17.95), (1.672, -1.665e-15, 18.12), (1.672, -1.332e-14, 18.2), (1.673, 4.441e-15, 18.36), (1.674, 5.551e-15, 18.53), (1.674, 1.554e-14, 18.61), (1.675, -1.11e-15, 18.78), (1.675, 6.661e-15, 18.86), (1.676, 1.11e-14, 18.93), (1.676, 1.11e-14, 19.01), (1.676, -4.441e-15, 19.09), (1.677, -1.554e-14, 19.17), (1.678, -9.992e-15, 19.34), (1.678, 1.332e-14, 19.42), (1.679, -7.772e-15, 19.59), (1.68, -2.22e-15, 19.76), (1.681, 7.772e-15, 19.93), (1.681, 3.331e-15, 20.01), (1.681, 1.776e-14, 20.09), (1.682, -1.443e-14, 20.17), (1.682, -3.331e-15, 20.25)], [(0, 1), (1, 2), (2, 3), (3, 4), (4, 5), (5, 6), (6, 7), (7, 8), (8, 9), (9, 10), (10, 11), (11, 12), (12, 13), (13, 14), (14, 15), (15, 16), (16, 17), (17, 18), (18, 19), (19, 20), (20, 21), (21, 22), (22, 23), (23, 24), (24, 25), (25, 26), (26, 27), (27, 28), (28, 29), (29, 30), (30, 31), (31, 32), (32, 33), (33, 34), (34, 35), (35, 36), (36, 37)], [])
me_new_mesh_723.use_remesh_fix_poles = True
me_new_mesh_723.use_remesh_preserve_attributes = False
me_new_mesh_723.update()
me_new_mesh_724 = bpy.data.meshes.new('new_mesh.724')
me_new_mesh_724.from_pydata([(1.31, -4.163e-15, 6.851), (1.309, -2.776e-15, 6.778), (1.243, -2.776e-15, 6.778), (1.095, -2.776e-15, 6.778), (0.9473, -2.776e-15, 6.778), (0.7995, -2.776e-15, 6.778), (0.3979, -2.776e-15, 6.778), (-0.03555, -2.776e-15, 6.778), (-0.3633, -2.776e-15, 6.778), (-0.6908, -2.776e-15, 6.778), (-1.124, -2.776e-15, 6.778), (-1.557, -2.776e-15, 6.778), (-1.991, -2.776e-15, 6.778), (-2.53, -2.776e-15, 6.778), (-2.962, -7.772e-15, 6.69), (-3.2, -7.772e-15, 6.69), (-3.348, -7.772e-15, 6.69), (-3.496, -7.772e-15, 6.69), (-3.644, -7.772e-15, 6.69), (-3.881, -7.772e-15, 6.69), (-4.119, -7.772e-15, 6.69), (-4.447, -7.772e-15, 6.69), (-4.774, -7.772e-15, 6.69), (-5.1, 1.832e-14, 6.603), (-5.499, -3.608e-15, 6.516), (-5.737, -3.608e-15, 6.516), (-5.885, -3.608e-15, 6.516), (-6.033, -3.608e-15, 6.516), (-6.107, -3.608e-15, 6.516), (-6.173, 2.776e-15, 6.445), (-6.316, 2.776e-15, 6.445), (-6.386, 2.776e-15, 6.445), (-6.456, 2.776e-15, 6.445), (-6.525, 2.776e-15, 6.445), (-6.593, 2.776e-15, 6.445), (-6.737, 2.776e-15, 6.445), (-6.807, 2.776e-15, 6.445), (-6.877, 2.776e-15, 6.445), (-6.946, 2.776e-15, 6.445), (-7.014, 2.776e-15, 6.445), (-7.016, 1.305e-14, 6.516), (-7.019, -4.718e-15, 6.669), (-7.023, 5.551e-16, 6.827), (-7.026, -6.939e-15, 6.985), (-6.955, -2.776e-15, 7.143), (-6.961, -1.665e-14, 7.397), (-6.89, 8.882e-15, 7.556), (-6.895, 8.882e-15, 7.811), (-6.903, -6.106e-15, 8.162), (-6.911, -3.053e-15, 8.532), (-6.92, 2.776e-16, 9.0), (-6.93, 7.772e-15, 9.469), (-6.94, 3.331e-15, 9.94), (-6.946, 5.551e-16, 10.2), (-6.949, -3.331e-15, 10.36), (-6.958, 7.216e-15, 10.8), (-6.964, -9.437e-15, 11.06), (-6.971, 3.331e-15, 11.42), (-6.979, -5.551e-15, 11.78), (-6.987, 6.661e-15, 12.14), (-6.994, -5.551e-15, 12.5), (-7.004, -1.166e-14, 12.98), (-7.096, 4.996e-15, 13.34), (-7.103, -1.665e-15, 13.7), (-7.109, -1.721e-14, 13.97), (-7.117, -7.216e-15, 14.33), (-7.122, -2.22e-15, 14.6), (-7.13, 3.886e-15, 14.97), (-7.222, -3.331e-15, 15.33), (-7.23, 7.216e-15, 15.72), (-7.315, 0.0, 16.11), (-7.323, 2.054e-14, 16.48), (-7.328, -9.992e-15, 16.73), (-7.332, 6.106e-15, 16.9), (-7.41, -1.221e-14, 16.98), (-7.412, -2.776e-15, 17.06), (-7.416, -2.776e-15, 17.23), (-7.419, -5.551e-15, 17.4), (-7.425, -5.551e-16, 17.67), (-7.508, -2.776e-15, 17.94), (-7.516, -5.551e-15, 18.31), (-7.609, 1.221e-14, 18.69), (-7.616, 4.441e-15, 18.96), (-7.619, -1.11e-15, 19.13), (-7.623, 6.661e-15, 19.3), (-7.625, 5.551e-15, 19.37), (-7.627, -2.22e-15, 19.45)], [(0, 1), (1, 2), (2, 3), (3, 4), (4, 5), (5, 6), (6, 7), (7, 8), (8, 9), (9, 10), (10, 11), (11, 12), (12, 13), (13, 14), (14, 15), (15, 16), (16, 17), (17, 18), (18, 19), (19, 20), (20, 21), (21, 22), (22, 23), (23, 24), (24, 25), (25, 26), (26, 27), (27, 28), (28, 29), (29, 30), (30, 31), (31, 32), (32, 33), (33, 34), (34, 35), (35, 36), (36, 37), (37, 38), (38, 39), (39, 40), (40, 41), (41, 42), (42, 43), (43, 44), (44, 45), (45, 46), (46, 47), (47, 48), (48, 49), (49, 50), (50, 51), (51, 52), (52, 53), (53, 54), (54, 55), (55, 56), (56, 57), (57, 58), (58, 59), (59, 60), (60, 61), (61, 62), (62, 63), (63, 64), (64, 65), (65, 66), (66, 67), (67, 68), (68, 69), (69, 70), (70, 71), (71, 72), (72, 73), (73, 74), (74, 75), (75, 76), (76, 77), (77, 78), (78, 79), (79, 80), (80, 81), (81, 82), (82, 83), (83, 84), (84, 85), (85, 86)], [])
me_new_mesh_724.use_remesh_fix_poles = True
me_new_mesh_724.use_remesh_preserve_attributes = False
me_new_mesh_724.update()
me_new_mesh_725 = bpy.data.meshes.new('new_mesh.725')
me_new_mesh_725.from_pydata([(-3.727, 0.0, 12.17), (-3.73, 1.554e-14, 12.42), (-3.733, 4.996e-15, 12.68), (-3.736, -6.106e-15, 12.95), (-3.74, -1.943e-14, 13.29), (-3.742, 3.886e-15, 13.46), (-3.744, 1.11e-15, 13.62), (-3.816, 5.551e-15, 13.7), (-3.968, 4.996e-15, 13.78), (-4.12, -2.22e-15, 13.86), (-4.272, -2.22e-15, 13.86), (-4.423, -2.22e-15, 13.86), (-4.494, -2.22e-15, 13.86), (-4.566, -2.22e-15, 13.86), (-4.635, -2.22e-15, 13.86), (-4.705, -2.22e-15, 13.86)], [(0, 1), (1, 2), (2, 3), (3, 4), (4, 5), (5, 6), (6, 7), (7, 8), (8, 9), (9, 10), (10, 11), (11, 12), (12, 13), (13, 14), (14, 15)], [])
me_new_mesh_725.use_remesh_fix_poles = True
me_new_mesh_725.use_remesh_preserve_attributes = False
me_new_mesh_725.update()
me_new_mesh_726 = bpy.data.meshes.new('new_mesh.726')
me_new_mesh_726.from_pydata([(-0.6331, 1.305, -34.94), (-0.6323, 1.348, -34.94), (-0.6306, 1.434, -34.94), (-0.6276, 1.587, -34.94), (-0.6222, 1.866, -34.94), (-0.6168, 2.146, -34.94), (-0.6138, 2.299, -34.94), (-0.612, 2.394, -34.94), (-0.6101, 2.49, -34.94), (-0.6092, 2.535, -34.94), (-0.605, 2.751, -34.94), (-0.5952, 3.256, -34.94), (-0.5821, 3.934, -34.94), (-0.5674, 4.691, -34.94), (-0.5619, 4.97, -34.94), (-0.5601, 5.065, -34.94), (-0.5582, 5.161, -34.94), (-0.5573, 5.209, -34.94), (-0.5555, 5.301, -34.94), (-0.5525, 5.454, -34.94), (-0.5496, 5.608, -34.94), (-0.5477, 5.703, -34.94), (-0.5436, 5.917, -34.99), (-0.5337, 6.425, -35.04), (-0.5184, 7.213, -35.17), (-0.5049, 7.908, -35.24), (-0.4898, 8.688, -35.24), (-0.4782, 9.282, -35.3), (-0.4684, 9.786, -35.3), (-0.4617, 10.13, -35.35), (-0.4534, 10.56, -35.4), (-0.4466, 10.91, -35.46), (-0.4378, 11.36, -35.51), (-0.4349, 11.51, -35.55), (-0.433, 11.61, -35.55), (-0.4276, 11.89, -35.55), (-0.4194, 12.31, -35.55), (-0.4097, 12.81, -35.55), (-0.3982, 13.4, -35.55), (-0.3867, 13.99, -35.55), (-0.3752, 14.58, -35.55), (-0.3655, 15.09, -35.55), (-0.3504, 15.87, -35.55), (-0.3385, 16.48, -35.55), (-0.3214, 17.35, -35.55), (-0.3063, 18.13, -35.55), (-0.2912, 18.91, -35.55), (-0.2761, 19.69, -35.55), (-0.2627, 20.38, -35.43), (-0.2494, 21.06, -35.37), (-0.2378, 21.66, -35.25), (-0.2244, 22.35, -35.13), (-0.206, 23.3, -34.95), (-0.1925, 23.99, -34.83), (-0.179, 24.69, -34.7), (-0.1672, 25.29, -34.59), (-0.1555, 25.9, -34.53), (-0.1421, 26.59, -34.47), (-0.1267, 27.38, -34.4), (-0.1134, 28.07, -34.4), (-0.09806, 28.86, -34.4), (-0.08476, 29.54, -34.4), (-0.07142, 30.23, -34.4), (-0.05613, 31.02, -34.4), (-0.04451, 31.61, -34.4), (-0.03463, 32.12, -34.4), (-0.02761, 32.48, -34.4), (-0.02348, 32.7, -34.4), (-0.018, 32.98, -34.4), (-0.01269, 33.25, -34.45), (-0.001203, 33.84, -34.51), (0.005601, 34.19, -34.51), (0.01241, 34.55, -34.51), (0.01918, 34.89, -34.51), (0.02905, 35.4, -34.51), (0.03736, 35.83, -34.51), (0.04724, 36.34, -34.51), (0.05712, 36.85, -34.51), (0.067, 37.36, -34.51), (0.07535, 37.79, -34.51), (0.08368, 38.22, -34.51), (0.09203, 38.65, -34.51), (0.1019, 39.15, -34.51), (0.1118, 39.66, -34.51), (0.1234, 40.26, -34.51), (0.135, 40.86, -34.51), (0.1449, 41.37, -34.5), (0.1517, 41.72, -34.5), (0.1585, 42.07, -34.5), (0.164, 42.35, -34.5), (0.1716, 42.74, -34.5), (0.1784, 43.09, -34.5), (0.1867, 43.52, -34.5), (0.1966, 44.03, -34.5), (0.2065, 44.54, -34.5), (0.2164, 45.05, -34.5), (0.2242, 45.45, -34.61), (0.2307, 45.79, -34.66), (0.2357, 46.04, -34.76), (0.2396, 46.24, -34.81), (0.2434, 46.44, -34.86), (0.2473, 46.64, -34.91), (0.2514, 46.85, -34.91), (0.2544, 47.01, -34.91), (0.2561, 47.09, -34.95), (0.257, 47.14, -34.95), (0.2579, 47.19, -34.95), (0.2587, 47.23, -34.95), (0.2604, 47.31, -34.99), (0.2645, 47.53, -34.99), (0.2704, 47.83, -35.04), (0.2759, 48.11, -35.04), (0.28, 48.32, -35.04), (0.2827, 48.47, -35.08), (0.2857, 48.62, -35.08), (0.2867, 48.67, -35.08), (0.2884, 48.76, -35.08)], [(0, 1), (1, 2), (2, 3), (3, 4), (4, 5), (5, 6), (6, 7), (7, 8), (8, 9), (9, 10), (10, 11), (11, 12), (12, 13), (13, 14), (14, 15), (15, 16), (16, 17), (17, 18), (18, 19), (19, 20), (20, 21), (21, 22), (22, 23), (23, 24), (24, 25), (25, 26), (26, 27), (27, 28), (28, 29), (29, 30), (30, 31), (31, 32), (32, 33), (33, 34), (34, 35), (35, 36), (36, 37), (37, 38), (38, 39), (39, 40), (40, 41), (41, 42), (42, 43), (43, 44), (44, 45), (45, 46), (46, 47), (47, 48), (48, 49), (49, 50), (50, 51), (51, 52), (52, 53), (53, 54), (54, 55), (55, 56), (56, 57), (57, 58), (58, 59), (59, 60), (60, 61), (61, 62), (62, 63), (63, 64), (64, 65), (65, 66), (66, 67), (67, 68), (68, 69), (69, 70), (70, 71), (71, 72), (72, 73), (73, 74), (74, 75), (75, 76), (76, 77), (77, 78), (78, 79), (79, 80), (80, 81), (81, 82), (82, 83), (83, 84), (84, 85), (85, 86), (86, 87), (87, 88), (88, 89), (89, 90), (90, 91), (91, 92), (92, 93), (93, 94), (94, 95), (95, 96), (96, 97), (97, 98), (98, 99), (99, 100), (100, 101), (101, 102), (102, 103), (103, 104), (104, 105), (105, 106), (106, 107), (107, 108), (108, 109), (109, 110), (110, 111), (111, 112), (112, 113), (113, 114), (114, 115), (115, 116)], [])
me_new_mesh_726.use_remesh_fix_poles = True
me_new_mesh_726.use_remesh_preserve_attributes = False
me_new_mesh_726.update()
me_new_mesh_727 = bpy.data.meshes.new('new_mesh.727')
me_new_mesh_727.from_pydata([], [], [])
me_new_mesh_727.use_remesh_fix_poles = True
me_new_mesh_727.use_remesh_preserve_attributes = False
me_new_mesh_727.update()
me_new_mesh_728 = bpy.data.meshes.new('new_mesh.728')
me_new_mesh_728.from_pydata([(10.94, 54.09, -10.36), (10.94, 53.72, -10.38), (10.94, 53.32, -10.39), (10.94, 52.67, -10.42), (10.94, 52.37, -10.43), (10.94, 52.07, -10.45), (10.94, 51.85, -10.45), (10.94, 51.46, -10.47), (10.94, 51.14, -10.48), (10.94, 50.93, -10.49), (10.94, 50.79, -10.5), (10.94, 50.65, -10.5), (10.94, 50.59, -10.51), (10.94, 50.46, -10.51), (10.94, 50.16, -10.52), (10.94, 49.2, -10.56), (10.94, 48.45, -10.78), (10.94, 47.79, -11.09), (10.94, 47.04, -11.31), (10.94, 46.42, -11.43), (10.94, 45.71, -11.46), (10.94, 44.87, -11.49), (10.94, 44.17, -11.52), (10.94, 43.46, -11.55), (10.94, 42.63, -11.58), (10.94, 41.54, -11.63), (10.95, 40.45, -11.67), (10.95, 39.34, -11.72), (10.95, 38.13, -11.65), (10.95, 36.97, -11.37), (10.95, 36.07, -11.1), (10.95, 35.04, -10.83), (10.95, 33.99, -10.66), (10.95, 32.49, -10.4), (10.95, 31.57, -10.34), (10.95, 30.65, -10.17), (10.95, 29.74, -10.0), (10.95, 28.7, -9.833), (10.95, 27.78, -9.769), (10.95, 26.97, -9.804), (10.95, 26.15, -9.838), (10.95, 25.46, -9.867), (10.95, 24.77, -9.896), (10.95, 24.08, -9.925), (10.95, 23.5, -9.95), (10.95, 23.03, -9.97), (10.95, 22.56, -9.99), (10.95, 21.98, -10.01), (10.95, 21.29, -10.04), (10.95, 20.61, -10.07), (10.95, 19.8, -10.11), (10.95, 18.89, -10.15), (10.95, 18.08, -10.18), (10.95, 16.94, -10.23), (10.95, 16.27, -10.26), (10.95, 15.69, -10.28), (10.95, 14.89, -10.41), (10.95, 14.08, -10.64), (10.95, 13.15, -10.88), (10.95, 12.22, -11.12), (10.95, 11.41, -11.45), (10.95, 10.6, -11.78), (10.95, 9.803, -12.0), (10.95, 9.115, -12.13), (10.95, 7.993, -12.28), (10.95, 7.661, -12.29), (10.95, 7.1, -12.31), (10.95, 6.643, -12.33), (10.95, 6.271, -12.43), (10.95, 5.904, -12.45), (10.95, 5.532, -12.55), (10.95, 5.077, -12.56), (10.95, 4.617, -12.67), (10.95, 3.931, -12.78), (10.95, 3.655, -12.79), (10.95, 3.451, -12.87), (10.95, 3.327, -12.87), (10.95, 3.265, -12.88), (10.95, 3.206, -12.88), (10.95, 3.147, -12.88), (10.95, 3.026, -12.89), (10.95, 2.902, -12.89), (10.95, 2.702, -12.9), (10.95, 2.577, -12.9), (10.95, 2.453, -12.91), (10.95, 2.326, -12.98), (10.95, 2.267, -12.99), (10.95, 2.21, -12.99), (10.95, 2.091, -12.99), (10.95, 2.032, -13.0), (10.95, 1.97, -13.0), (10.95, 1.911, -13.0)], [(0, 1), (1, 2), (2, 3), (3, 4), (4, 5), (5, 6), (6, 7), (7, 8), (8, 9), (9, 10), (10, 11), (11, 12), (12, 13), (13, 14), (14, 15), (15, 16), (16, 17), (17, 18), (18, 19), (19, 20), (20, 21), (21, 22), (22, 23), (23, 24), (24, 25), (25, 26), (26, 27), (27, 28), (28, 29), (29, 30), (30, 31), (31, 32), (32, 33), (33, 34), (34, 35), (35, 36), (36, 37), (37, 38), (38, 39), (39, 40), (40, 41), (41, 42), (42, 43), (43, 44), (44, 45), (45, 46), (46, 47), (47, 48), (48, 49), (49, 50), (50, 51), (51, 52), (52, 53), (53, 54), (54, 55), (55, 56), (56, 57), (57, 58), (58, 59), (59, 60), (60, 61), (61, 62), (62, 63), (63, 64), (64, 65), (65, 66), (66, 67), (67, 68), (68, 69), (69, 70), (70, 71), (71, 72), (72, 73), (73, 74), (74, 75), (75, 76), (76, 77), (77, 78), (78, 79), (79, 80), (80, 81), (81, 82), (82, 83), (83, 84), (84, 85), (85, 86), (86, 87), (87, 88), (88, 89), (89, 90), (90, 91)], [])
me_new_mesh_728.use_remesh_fix_poles = True
me_new_mesh_728.use_remesh_preserve_attributes = False
me_new_mesh_728.update()
me_new_mesh_729 = bpy.data.meshes.new('new_mesh.729')
me_new_mesh_729.from_pydata([(10.94, 56.6, 35.72), (10.94, 56.53, 35.71), (10.94, 56.17, 35.69), (10.94, 55.71, 35.65), (10.94, 55.36, 35.62), (10.94, 54.9, 35.58), (10.94, 54.17, 35.52), (10.94, 53.03, 35.43), (10.94, 52.33, 35.38), (10.94, 51.22, 35.29), (10.94, 50.39, 35.22), (10.94, 49.57, 35.15), (10.94, 48.88, 35.1), (10.94, 48.06, 35.03), (10.94, 47.1, 34.95), (10.94, 46.28, 34.89), (10.94, 45.61, 34.96), (10.94, 45.16, 34.92), (10.94, 44.63, 34.88), (10.94, 44.38, 34.86), (10.94, 44.23, 34.85), (10.94, 44.15, 34.84), (10.94, 44.08, 34.83), (10.94, 43.25, 34.77), (10.94, 42.02, 34.81), (10.95, 40.3, 34.99), (10.95, 38.47, 35.34), (10.95, 36.76, 35.51), (10.95, 34.69, 35.84), (10.95, 32.81, 36.18), (10.95, 31.61, 36.36), (10.95, 30.06, 36.39), (10.95, 28.82, 36.29), (10.95, 27.58, 36.18), (10.95, 26.51, 36.09), (10.95, 24.9, 35.96), (10.95, 23.83, 35.87), (10.95, 22.9, 35.79), (10.95, 21.97, 35.72), (10.95, 21.3, 35.53), (10.95, 20.62, 35.36), (10.95, 19.96, 35.31), (10.95, 19.3, 35.25), (10.95, 18.76, 35.21), (10.95, 18.31, 35.07), (10.95, 17.87, 34.93), (10.95, 17.33, 34.88), (10.95, 16.67, 34.83), (10.95, 15.89, 34.76), (10.95, 15.11, 34.57), (10.95, 14.45, 34.52), (10.95, 13.78, 34.23), (10.95, 12.97, 34.04), (10.95, 12.69, 33.91), (10.95, 11.89, 33.73), (10.95, 11.45, 33.48), (10.95, 11.01, 33.33), (10.95, 10.47, 33.06), (10.95, 9.939, 33.01), (10.95, 9.284, 32.85), (10.95, 8.637, 32.79), (10.95, 8.109, 32.75), (10.95, 7.686, 32.72), (10.95, 7.454, 32.7), (10.95, 7.134, 32.67), (10.95, 6.711, 32.64), (10.95, 6.186, 32.59), (10.95, 5.548, 32.66), (10.95, 5.029, 32.73), (10.95, 4.613, 32.81), (10.95, 4.034, 32.77), (10.95, 3.72, 32.84), (10.95, 3.305, 32.92), (10.95, 2.791, 33.1), (10.95, 2.38, 33.28), (10.95, 1.972, 33.58), (10.95, 1.836, 33.75), (10.95, 1.696, 33.83), (10.95, 1.553, 33.82), (10.95, 1.409, 33.81), (10.95, 1.344, 33.89), (10.95, 1.273, 33.89), (10.95, 1.206, 33.88), (10.95, 1.209, 33.97)], [(0, 1), (1, 2), (2, 3), (3, 4), (4, 5), (5, 6), (6, 7), (7, 8), (8, 9), (9, 10), (10, 11), (11, 12), (12, 13), (13, 14), (14, 15), (15, 16), (16, 17), (17, 18), (18, 19), (19, 20), (20, 21), (21, 22), (22, 23), (23, 24), (24, 25), (25, 26), (26, 27), (27, 28), (28, 29), (29, 30), (30, 31), (31, 32), (32, 33), (33, 34), (34, 35), (35, 36), (36, 37), (37, 38), (38, 39), (39, 40), (40, 41), (41, 42), (42, 43), (43, 44), (44, 45), (45, 46), (46, 47), (47, 48), (48, 49), (49, 50), (50, 51), (51, 52), (52, 53), (53, 54), (54, 55), (55, 56), (56, 57), (57, 58), (58, 59), (59, 60), (60, 61), (61, 62), (62, 63), (63, 64), (64, 65), (65, 66), (66, 67), (67, 68), (68, 69), (69, 70), (70, 71), (71, 72), (72, 73), (73, 74), (74, 75), (75, 76), (76, 77), (77, 78), (78, 79), (79, 80), (80, 81), (81, 82), (82, 83)], [])
me_new_mesh_729.use_remesh_fix_poles = True
me_new_mesh_729.use_remesh_preserve_attributes = False
me_new_mesh_729.update()
me_new_mesh_730 = bpy.data.meshes.new('new_mesh.730')
me_new_mesh_730.from_pydata([(4.323, 3.331e-15, -34.39), (4.583, 3.331e-15, -34.39), (5.343, -5.551e-15, -33.75), (5.719, 3.331e-15, -33.49), (6.384, -4.441e-15, -32.8), (7.274, 2.22e-15, -32.07), (8.029, 1.554e-14, -31.23), (8.586, -6.661e-15, -30.64), (9.121, -9.992e-15, -30.14), (9.472, 9.992e-15, -29.59), (9.927, 9.992e-15, -29.01), (10.28, 1.11e-15, -28.45), (10.65, -2.22e-15, -27.79), (11.03, -5.551e-15, -27.12), (11.41, 4.441e-15, -26.45), (11.92, 1.11e-15, -25.54), (12.41, -1.665e-14, -24.83), (12.9, 1.11e-15, -24.12), (13.27, 8.882e-15, -23.54), (13.74, -1.11e-15, -22.94), (14.21, -7.772e-15, -22.34), (14.69, -1.776e-14, -21.73), (15.3, 5.551e-15, -20.98), (15.81, 1.776e-14, -20.25), (16.32, -1.332e-14, -19.52), (16.82, -8.882e-15, -18.89), (17.37, -1.665e-15, -18.05), (17.72, -7.772e-15, -17.65), (17.88, -7.216e-15, -17.35), (18.03, 1.554e-14, -17.22), (18.11, -1.388e-14, -17.08), (18.28, 1.665e-15, -16.78), (18.45, -6.661e-15, -16.48), (18.53, 3.886e-15, -16.26), (18.67, 7.772e-15, -16.13), (18.75, 0.0, -15.99)], [(0, 1), (1, 2), (2, 3), (3, 4), (4, 5), (5, 6), (6, 7), (7, 8), (8, 9), (9, 10), (10, 11), (11, 12), (12, 13), (13, 14), (14, 15), (15, 16), (16, 17), (17, 18), (18, 19), (19, 20), (20, 21), (21, 22), (22, 23), (23, 24), (24, 25), (25, 26), (26, 27), (27, 28), (28, 29), (29, 30), (30, 31), (31, 32), (32, 33), (33, 34), (34, 35)], [])
me_new_mesh_730.use_remesh_fix_poles = True
me_new_mesh_730.use_remesh_preserve_attributes = False
me_new_mesh_730.update()
me_new_mesh_731 = bpy.data.meshes.new('new_mesh.731')
me_new_mesh_731.from_pydata([(4.654, -6.661e-15, -34.63), (4.081, -4.441e-15, -34.38), (2.821, -7.772e-15, -33.39), (1.185, 0.0, -32.18), (-0.5159, -2.109e-14, -30.81), (-2.409, -1.11e-15, -29.38), (-3.933, -9.992e-15, -28.17), (-5.247, 5.551e-15, -27.13), (-6.74, 1.11e-15, -26.05), (-8.083, -8.882e-15, -25.0), (-9.283, 0.0, -24.08), (-10.76, -1.11e-14, -23.03), (-11.8, 3.331e-15, -22.43), (-12.83, 9.992e-15, -21.75), (-13.81, -1.11e-15, -21.28), (-14.58, -7.772e-15, -20.82), (-15.67, 3.331e-15, -20.1), (-16.63, 6.661e-15, -19.31), (-17.44, 1.11e-15, -18.64), (-18.26, 9.437e-15, -18.06), (-18.68, -7.216e-15, -17.75), (-19.07, -1.221e-14, -17.53), (-19.48, 2.776e-15, -17.29), (-20.0, -6.661e-15, -16.96), (-20.75, -1.11e-15, -16.61), (-21.39, 7.216e-15, -16.26), (-22.03, -5.551e-15, -15.91), (-22.55, -3.886e-15, -15.67), (-22.78, 6.661e-15, -15.52), (-22.93, 7.772e-15, -15.38), (-23.0, 7.772e-15, -15.38), (-23.23, 3.886e-15, -15.24), (-23.66, 1.11e-15, -14.92), (-24.37, 5.551e-16, -14.36), (-24.93, 5.551e-15, -13.91), (-25.18, 6.106e-15, -13.68), (-25.33, 9.437e-15, -13.55)], [(0, 1), (1, 2), (2, 3), (3, 4), (4, 5), (5, 6), (6, 7), (7, 8), (8, 9), (9, 10), (10, 11), (11, 12), (12, 13), (13, 14), (14, 15), (15, 16), (16, 17), (17, 18), (18, 19), (19, 20), (20, 21), (21, 22), (22, 23), (23, 24), (24, 25), (25, 26), (26, 27), (27, 28), (28, 29), (29, 30), (30, 31), (31, 32), (32, 33), (33, 34), (34, 35), (35, 36)], [])
me_new_mesh_731.use_remesh_fix_poles = True
me_new_mesh_731.use_remesh_preserve_attributes = False
me_new_mesh_731.update()
me_new_mesh_732 = bpy.data.meshes.new('new_mesh.732')
me_new_mesh_732.from_pydata([(18.69, -3.886e-15, -15.87), (18.71, 1.166e-14, -15.65), (18.74, 3.331e-15, -15.14), (18.78, 4.441e-15, -14.41), (18.84, 1.665e-15, -13.55), (18.89, 7.772e-15, -12.69), (18.94, 8.327e-15, -11.82), (18.99, 3.331e-15, -11.07), (19.02, 5.551e-15, -10.54), (19.05, -3.886e-15, -10.06), (19.06, -3.886e-15, -9.831), (19.1, 1.332e-14, -9.312), (19.16, 9.437e-15, -8.274), (19.22, -1.943e-15, -7.228), (19.3, -4.996e-15, -6.04), (19.4, -4.441e-15, -4.332), (19.44, 4.025e-15, -3.805), (19.49, 4.025e-15, -2.883), (19.45, -4.51e-15, -2.218), (19.49, -1.388e-15, -1.55), (19.43, -2.429e-15, -0.8798), (19.47, 1.414e-15, -0.2078), (19.51, -1.39e-14, 0.3428), (19.56, -8.119e-15, 1.147), (19.51, 1.006e-14, 2.097), (19.57, 1.707e-14, 3.052), (19.52, -4.441e-15, 4.013), (19.47, 3.053e-15, 4.705), (19.5, -8.604e-15, 5.335), (19.44, -6.661e-15, 5.491), (19.45, -4.996e-15, 5.648), (19.38, 8.327e-15, 5.805), (19.41, 0.0, 6.152), (19.42, -7.494e-15, 6.405), (19.44, 8.327e-16, 6.753), (19.47, 2.776e-15, 7.216), (19.49, 1.138e-14, 7.567), (19.42, 1.388e-14, 7.821), (19.44, 8.049e-15, 8.077), (19.39, 8.327e-15, 8.787), (19.34, -4.996e-15, 9.634), (19.4, 1.221e-14, 10.64), (19.34, -1.998e-14, 11.36), (19.38, 5.551e-16, 11.97), (19.41, 1.721e-14, 12.45), (19.43, -1.665e-15, 12.81), (19.47, -4.996e-15, 13.59), (19.51, 4.441e-15, 14.19), (19.54, 1.11e-14, 14.79), (19.57, 1.61e-14, 15.27), (19.59, -1.11e-15, 15.54), (19.6, -4.441e-15, 15.71), (19.63, 1.61e-14, 16.23), (19.67, -4.441e-15, 16.86), (19.73, 1.832e-14, 17.91), (19.79, -1.11e-15, 18.96), (19.85, 1.443e-14, 20.01), (19.89, 9.992e-15, 20.78), (19.92, -1.776e-14, 21.28), (19.94, 1.665e-14, 21.56), (19.95, 1.11e-15, 21.73), (19.95, -1.887e-14, 21.81), (19.96, -1.665e-14, 21.89), (19.98, 2.22e-15, 22.27), (20.02, -1.554e-14, 22.85), (20.12, 1.332e-14, 23.13), (20.21, -7.772e-15, 23.3), (20.28, -7.772e-15, 23.3), (20.35, -7.772e-15, 23.3), (20.35, -1.11e-15, 23.22), (20.42, 4.441e-15, 23.13), (20.41, -1.554e-14, 23.05), (20.41, 1.332e-14, 22.97), (20.4, 1.554e-14, 22.89), (20.33, 1.554e-14, 22.89), (20.26, 1.554e-14, 22.89), (20.19, 1.554e-14, 22.89), (20.11, 1.554e-14, 22.89), (19.97, 1.554e-14, 22.89), (19.81, 1.554e-14, 22.89), (19.47, 1.554e-14, 22.89), (19.12, 1.554e-14, 22.89), (18.67, 1.554e-14, 22.89), (18.22, 1.554e-14, 22.89), (17.65, 1.554e-14, 22.89), (17.08, 1.554e-14, 22.89), (16.52, 1.554e-14, 22.89), (15.54, 1.554e-14, 22.89), (14.72, 1.554e-14, 22.89), (13.9, 1.554e-14, 22.89), (13.08, 1.554e-14, 22.89), (12.11, 0.0, 22.78), (11.42, 6.661e-15, 22.67), (10.59, 4.441e-15, 22.56), (9.899, 4.441e-15, 22.56), (9.077, -9.992e-15, 22.44), (8.382, 1.11e-15, 22.34), (7.689, 1.11e-15, 22.34), (6.867, 6.661e-15, 22.22), (5.902, -9.992e-15, 22.1), (4.938, -9.992e-15, 22.1), (3.973, 1.11e-15, 21.98), (3.01, -1.11e-14, 21.85), (2.318, 1.11e-15, 21.75), (1.628, 1.11e-15, 21.75), (0.9365, 1.443e-14, 21.64), (0.3727, 1.443e-14, 21.64), (-0.5988, 1.443e-14, 21.64), (-1.29, 0.0, 21.54), (-2.119, -2.22e-15, 21.42), (-3.081, -2.22e-15, 21.42), (-4.041, -1.11e-15, 21.29), (-4.999, 3.331e-15, 21.18), (-5.815, -1.665e-14, 21.06), (-6.63, 1.11e-15, 20.95), (-7.444, 1.11e-14, 20.84), (-8.257, 2.22e-15, 20.72), (-8.943, -1.11e-15, 20.61), (-9.899, 1.554e-14, 20.49), (-11.19, 5.551e-15, 20.35), (-12.14, 1.221e-14, 20.23), (-13.41, 1.221e-14, 20.23), (-14.67, 1.221e-14, 20.23), (-15.76, 5.551e-15, 20.1), (-16.72, 5.551e-15, 20.1), (-17.82, 5.551e-15, 20.1), (-19.63, 5.551e-15, 20.1), (-20.89, 5.551e-15, 20.1), (-21.99, 5.551e-15, 20.1), (-22.81, 5.551e-15, 20.1), (-23.62, 5.551e-15, 20.1), (-24.31, 5.551e-15, 20.1), (-25.0, 5.551e-15, 20.1), (-25.68, 5.551e-15, 20.1), (-26.24, 5.551e-15, 20.1), (-26.8, 5.551e-15, 20.1), (-27.26, 5.551e-15, 20.1), (-27.82, 5.551e-15, 20.1), (-28.4, 5.551e-15, 20.1), (-28.96, 5.551e-15, 20.1), (-29.52, 5.551e-15, 20.1), (-29.97, 5.551e-15, 20.1), (-30.12, 5.551e-15, 20.1), (-30.28, 5.551e-15, 20.1), (-30.35, 5.551e-15, 20.1), (-30.34, 1.665e-14, 20.03), (-30.33, -1.776e-14, 19.86), (-30.31, -2.22e-15, 19.69), (-30.28, 6.661e-15, 19.31), (-30.23, 4.441e-15, 18.82), (-30.17, 5.551e-16, 18.06), (-30.11, -1.665e-15, 17.45), (-30.04, -1.11e-15, 16.7), (-29.97, 1.055e-14, 15.81), (-29.89, 7.216e-15, 14.93), (-29.65, -1.166e-14, 13.48), (-29.47, 5.551e-16, 12.61), (-29.3, 5.551e-15, 11.75), (-29.11, -2.22e-15, 10.74), (-29.02, -2.776e-15, 9.74), (-28.92, -3.886e-15, 8.595), (-28.75, 8.327e-16, 7.753), (-28.58, 1.11e-15, 6.918), (-28.33, -1.665e-15, 6.214), (-28.08, -1.665e-15, 5.514), (-27.79, 1.499e-14, 4.543), (-27.53, 1.055e-14, 3.722), (-27.25, -1.527e-14, 2.762), (-27.1, 5.759e-15, 2.076), (-27.03, 7.633e-16, 1.267), (-26.96, 2.082e-15, 0.4628), (-26.78, -3.782e-15, -0.4781), (-26.69, -5.135e-15, -1.553), (-26.58, -1.013e-14, -2.874), (-26.48, -1.527e-15, -4.086), (-26.25, 8.327e-16, -5.44), (-26.0, -4.996e-15, -7.115), (-25.79, -8.327e-15, -8.295), (-25.71, 0.0, -9.318), (-25.63, -1.443e-14, -10.2), (-25.59, -5.551e-16, -10.72), (-25.56, -2.776e-15, -11.03), (-25.54, -4.441e-15, -11.26), (-25.54, 4.996e-15, -11.32), (-25.53, -1.166e-14, -11.39), (-25.52, 3.886e-15, -11.58), (-25.48, -5.551e-16, -12.09), (-25.26, 1.721e-14, -12.6), (-25.24, -8.882e-15, -12.91), (-25.23, -5.551e-16, -13.05), (-25.15, -6.661e-15, -13.19)], [(0, 1), (1, 2), (2, 3), (3, 4), (4, 5), (5, 6), (6, 7), (7, 8), (8, 9), (9, 10), (10, 11), (11, 12), (12, 13), (13, 14), (14, 15), (15, 16), (16, 17), (17, 18), (18, 19), (19, 20), (20, 21), (21, 22), (22, 23), (23, 24), (24, 25), (25, 26), (26, 27), (27, 28), (28, 29), (29, 30), (30, 31), (31, 32), (32, 33), (33, 34), (34, 35), (35, 36), (36, 37), (37, 38), (38, 39), (39, 40), (40, 41), (41, 42), (42, 43), (43, 44), (44, 45), (45, 46), (46, 47), (47, 48), (48, 49), (49, 50), (50, 51), (51, 52), (52, 53), (53, 54), (54, 55), (55, 56), (56, 57), (57, 58), (58, 59), (59, 60), (60, 61), (61, 62), (62, 63), (63, 64), (64, 65), (65, 66), (66, 67), (67, 68), (68, 69), (69, 70), (70, 71), (71, 72), (72, 73), (73, 74), (74, 75), (75, 76), (76, 77), (77, 78), (78, 79), (79, 80), (80, 81), (81, 82), (82, 83), (83, 84), (84, 85), (85, 86), (86, 87), (87, 88), (88, 89), (89, 90), (90, 91), (91, 92), (92, 93), (93, 94), (94, 95), (95, 96), (96, 97), (97, 98), (98, 99), (99, 100), (100, 101), (101, 102), (102, 103), (103, 104), (104, 105), (105, 106), (106, 107), (107, 108), (108, 109), (109, 110), (110, 111), (111, 112), (112, 113), (113, 114), (114, 115), (115, 116), (116, 117), (117, 118), (118, 119), (119, 120), (120, 121), (121, 122), (122, 123), (123, 124), (124, 125), (125, 126), (126, 127), (127, 128), (128, 129), (129, 130), (130, 131), (131, 132), (132, 133), (133, 134), (134, 135), (135, 136), (136, 137), (137, 138), (138, 139), (139, 140), (140, 141), (141, 142), (142, 143), (143, 144), (144, 145), (145, 146), (146, 147), (147, 148), (148, 149), (149, 150), (150, 151), (151, 152), (152, 153), (153, 154), (154, 155), (155, 156), (156, 157), (157, 158), (158, 159), (159, 160), (160, 161), (161, 162), (162, 163), (163, 164), (164, 165), (165, 166), (166, 167), (167, 168), (168, 169), (169, 170), (170, 171), (171, 172), (172, 173), (173, 174), (174, 175), (175, 176), (176, 177), (177, 178), (178, 179), (179, 180), (180, 181), (181, 182), (182, 183), (183, 184), (184, 185), (185, 186), (186, 187), (187, 188), (188, 189), (189, 190)], [])
me_new_mesh_732.use_remesh_fix_poles = True
me_new_mesh_732.use_remesh_preserve_attributes = False
me_new_mesh_732.update()
me_new_mesh_733 = bpy.data.meshes.new('new_mesh.733')
me_new_mesh_733.from_pydata([(18.29, -1.388e-14, -16.2), (17.98, -1.388e-14, -16.2), (17.0, -1.388e-14, -16.2), (15.41, -1.388e-14, -16.2), (13.11, -1.388e-14, -16.2), (9.44, -1.388e-14, -16.2), (7.075, -1.388e-14, -16.2), (4.149, -1.388e-14, -16.2), (1.443, -1.388e-14, -16.2), (-1.064, -1.388e-14, -16.2), (-4.347, -1.388e-14, -16.2), (-5.947, -1.388e-14, -16.2), (-7.531, -1.388e-14, -16.2), (-8.955, -8.327e-15, -15.99), (-10.72, 5.551e-16, -15.87), (-11.99, -8.882e-15, -15.77), (-13.58, -8.882e-15, -15.77), (-14.71, -8.882e-15, -15.77), (-15.99, -8.882e-15, -15.77), (-17.26, -8.882e-15, -15.77), (-18.25, -8.882e-15, -15.77), (-18.98, -8.882e-15, -15.77), (-19.48, -8.882e-15, -15.77), (-19.98, -8.882e-15, -15.77), (-20.28, -8.882e-15, -15.77), (-20.51, -8.882e-15, -15.77), (-20.64, -8.882e-15, -15.77), (-20.78, -8.882e-15, -15.77), (-20.92, -8.882e-15, -15.77), (-20.98, -8.882e-15, -15.77), (-21.05, -8.882e-15, -15.77), (-21.11, -8.882e-15, -15.77), (-21.33, -8.882e-15, -15.77), (-21.64, -8.882e-15, -15.69), (-22.05, 1.721e-14, -15.61), (-22.46, -4.996e-15, -15.53), (-22.77, 2.22e-15, -15.45), (-23.08, 2.22e-15, -15.45), (-23.21, 2.22e-15, -15.45), (-23.35, 2.22e-15, -15.45), (-23.42, 2.22e-15, -15.45), (-23.49, -8.327e-15, -15.38)], [(0, 1), (1, 2), (2, 3), (3, 4), (4, 5), (5, 6), (6, 7), (7, 8), (8, 9), (9, 10), (10, 11), (11, 12), (12, 13), (13, 14), (14, 15), (15, 16), (16, 17), (17, 18), (18, 19), (19, 20), (20, 21), (21, 22), (22, 23), (23, 24), (24, 25), (25, 26), (26, 27), (27, 28), (28, 29), (29, 30), (30, 31), (31, 32), (32, 33), (33, 34), (34, 35), (35, 36), (36, 37), (37, 38), (38, 39), (39, 40), (40, 41)], [])
me_new_mesh_733.use_remesh_fix_poles = True
me_new_mesh_733.use_remesh_preserve_attributes = False
me_new_mesh_733.update()
me_new_mesh_734 = bpy.data.meshes.new('new_mesh.734')
me_new_mesh_734.from_pydata([(-28.7, 4.401, -16.73), (-28.7, 4.58, -16.73), (-28.69, 4.772, -16.73), (-28.69, 5.008, -16.73), (-28.68, 5.2, -16.73), (-28.68, 5.413, -16.73), (-28.68, 5.568, -16.73), (-28.67, 5.765, -16.73), (-28.67, 5.92, -16.73), (-28.66, 6.118, -16.73), (-28.66, 6.31, -16.73), (-28.66, 6.464, -16.73), (-28.65, 6.693, -16.81), (-28.64, 6.948, -16.85), (-28.64, 7.107, -16.89), (-28.63, 7.612, -16.97), (-28.62, 7.959, -17.02), (-28.62, 8.166, -17.06), (-28.59, 9.138, -17.1), (-28.58, 9.622, -17.1), (-28.57, 10.16, -17.1), (-28.56, 10.77, -17.1), (-28.54, 11.46, -16.99), (-28.52, 12.22, -16.88), (-28.5, 13.11, -16.71), (-28.47, 14.49, -16.41), (-28.45, 15.38, -16.17), (-28.43, 16.21, -16.0), (-28.41, 17.13, -15.81), (-28.39, 18.0, -15.7), (-28.38, 18.74, -15.64), (-28.36, 19.48, -15.58), (-28.34, 20.16, -15.58), (-28.33, 20.91, -15.59), (-28.31, 21.74, -15.59), (-28.3, 22.24, -15.59), (-28.28, 22.93, -15.59), (-28.26, 23.7, -15.59), (-28.25, 24.34, -15.69), (-28.23, 25.0, -15.8), (-28.22, 25.46, -15.9), (-28.21, 26.15, -16.07), (-28.19, 26.77, -16.12), (-28.17, 27.91, -16.12), (-28.15, 28.48, -16.12), (-28.14, 29.09, -16.12), (-28.13, 29.64, -16.13), (-28.12, 30.13, -16.13), (-28.11, 30.51, -16.13), (-28.09, 31.13, -16.13), (-28.08, 31.52, -16.13), (-28.07, 32.03, -16.17), (-28.06, 32.6, -16.27), (-28.05, 33.09, -16.36), (-28.04, 33.58, -16.46), (-28.03, 34.06, -16.65), (-28.02, 34.5, -16.79), (-28.0, 35.18, -17.0), (-27.99, 35.56, -17.09), (-27.98, 35.98, -17.23), (-27.97, 36.4, -17.27), (-27.96, 36.72, -17.35), (-27.96, 37.04, -17.39), (-27.95, 37.37, -17.39), (-27.94, 37.99, -17.39), (-27.93, 38.31, -17.39), (-27.92, 38.68, -17.39), (-27.91, 39.05, -17.39), (-27.91, 39.33, -17.39), (-27.9, 39.6, -17.39), (-27.89, 39.83, -17.39), (-27.89, 40.07, -17.39), (-27.88, 40.34, -17.39), (-27.88, 40.57, -17.4), (-27.87, 40.85, -17.4), (-27.86, 41.12, -17.4), (-27.86, 41.4, -17.4), (-27.85, 41.83, -17.4), (-27.84, 42.23, -17.26), (-27.83, 42.54, -17.1), (-27.82, 42.89, -16.94), (-27.82, 43.15, -16.82), (-27.81, 43.41, -16.75), (-27.81, 43.53, -16.75), (-27.81, 43.64, -16.75), (-27.8, 43.76, -16.75), (-27.8, 43.88, -16.71), (-27.8, 44.04, -16.68), (-27.79, 44.16, -16.68), (-27.79, 44.32, -16.64), (-27.79, 44.48, -16.61), (-27.78, 44.68, -16.57), (-27.78, 44.89, -16.5), (-27.77, 45.09, -16.46), (-27.77, 45.25, -16.42), (-27.77, 45.34, -16.42), (-27.77, 45.39, -16.42), (-27.77, 45.45, -16.42), (-27.76, 45.47, -16.42)], [(0, 1), (1, 2), (2, 3), (3, 4), (4, 5), (5, 6), (6, 7), (7, 8), (8, 9), (9, 10), (10, 11), (11, 12), (12, 13), (13, 14), (14, 15), (15, 16), (16, 17), (17, 18), (18, 19), (19, 20), (20, 21), (21, 22), (22, 23), (23, 24), (24, 25), (25, 26), (26, 27), (27, 28), (28, 29), (29, 30), (30, 31), (31, 32), (32, 33), (33, 34), (34, 35), (35, 36), (36, 37), (37, 38), (38, 39), (39, 40), (40, 41), (41, 42), (42, 43), (43, 44), (44, 45), (45, 46), (46, 47), (47, 48), (48, 49), (49, 50), (50, 51), (51, 52), (52, 53), (53, 54), (54, 55), (55, 56), (56, 57), (57, 58), (58, 59), (59, 60), (60, 61), (61, 62), (62, 63), (63, 64), (64, 65), (65, 66), (66, 67), (67, 68), (68, 69), (69, 70), (70, 71), (71, 72), (72, 73), (73, 74), (74, 75), (75, 76), (76, 77), (77, 78), (78, 79), (79, 80), (80, 81), (81, 82), (82, 83), (83, 84), (84, 85), (85, 86), (86, 87), (87, 88), (88, 89), (89, 90), (90, 91), (91, 92), (92, 93), (93, 94), (94, 95), (95, 96), (96, 97), (97, 98)], [])
me_new_mesh_734.use_remesh_fix_poles = True
me_new_mesh_734.use_remesh_preserve_attributes = False
me_new_mesh_734.update()
me_new_mesh_735 = bpy.data.meshes.new('new_mesh.735')
me_new_mesh_735.from_pydata([(-28.87, -2.723, 24.54), (-28.86, -2.682, 24.54), (-28.85, -2.175, 24.54), (-28.85, -1.838, 24.54), (-28.84, -1.49, 24.54), (-28.83, -1.076, 24.54), (-28.82, -0.5859, 24.54), (-28.81, -0.08592, 24.53), (-28.79, 0.4902, 24.53), (-28.78, 1.066, 24.53), (-28.77, 1.556, 24.53), (-28.75, 2.132, 24.53), (-28.74, 2.795, 24.53), (-28.73, 3.371, 24.53), (-28.71, 3.947, 24.53), (-28.7, 4.436, 24.52), (-28.69, 4.926, 24.52), (-28.68, 5.502, 24.52), (-28.66, 6.078, 24.52), (-28.65, 6.492, 24.52), (-28.64, 7.226, 24.52), (-28.63, 7.557, 24.52), (-28.61, 8.334, 24.51), (-28.58, 9.748, 25.31), (-28.55, 11.02, 26.01), (-28.53, 11.96, 26.67), (-28.49, 13.55, 27.43), (-28.46, 14.92, 27.98), (-28.43, 16.47, 28.36), (-28.39, 18.01, 28.74), (-28.36, 19.6, 28.93), (-28.32, 21.06, 29.11), (-28.29, 22.55, 29.11), (-28.25, 24.01, 29.48), (-28.22, 25.49, 29.68), (-28.2, 26.51, 29.82), (-28.16, 28.03, 29.82), (-28.14, 29.2, 29.82), (-28.11, 30.33, 29.81), (-28.08, 31.45, 29.81), (-28.06, 32.57, 29.63), (-28.03, 33.95, 29.15), (-28.0, 35.07, 28.8), (-27.98, 36.06, 28.3), (-27.96, 36.75, 27.85), (-27.94, 37.95, 27.5), (-27.92, 38.64, 27.37), (-27.9, 39.41, 27.21), (-27.89, 40.09, 27.21), (-27.88, 40.58, 27.08), (-27.87, 40.99, 26.94), (-27.86, 41.47, 26.68), (-27.84, 42.16, 26.68), (-27.82, 42.84, 26.68), (-27.81, 43.62, 26.67), (-27.79, 44.39, 26.67), (-27.78, 44.98, 26.67), (-27.77, 45.32, 26.67), (-27.76, 45.64, 26.43), (-27.75, 46.02, 25.96), (-27.75, 46.34, 25.72), (-27.74, 46.74, 25.59), (-27.73, 47.14, 25.48), (-27.72, 47.42, 25.12), (-27.72, 47.65, 24.79), (-27.71, 47.75, 24.49), (-27.71, 47.85, 24.18), (-27.71, 47.97, 23.99), (-27.71, 48.05, 23.89)], [(0, 1), (1, 2), (2, 3), (3, 4), (4, 5), (5, 6), (6, 7), (7, 8), (8, 9), (9, 10), (10, 11), (11, 12), (12, 13), (13, 14), (14, 15), (15, 16), (16, 17), (17, 18), (18, 19), (19, 20), (20, 21), (21, 22), (22, 23), (23, 24), (24, 25), (25, 26), (26, 27), (27, 28), (28, 29), (29, 30), (30, 31), (31, 32), (32, 33), (33, 34), (34, 35), (35, 36), (36, 37), (37, 38), (38, 39), (39, 40), (40, 41), (41, 42), (42, 43), (43, 44), (44, 45), (45, 46), (46, 47), (47, 48), (48, 49), (49, 50), (50, 51), (51, 52), (52, 53), (53, 54), (54, 55), (55, 56), (56, 57), (57, 58), (58, 59), (59, 60), (60, 61), (61, 62), (62, 63), (63, 64), (64, 65), (65, 66), (66, 67), (67, 68)], [])
me_new_mesh_735.use_remesh_fix_poles = True
me_new_mesh_735.use_remesh_preserve_attributes = False
me_new_mesh_735.update()

# ---- objects
ob_new_object_008 = bpy.data.objects.new('New Object.008', me_new_mesh_710)
ob_new_object_009 = bpy.data.objects.new('New Object.009', me_new_mesh_711)
ob_new_object_010 = bpy.data.objects.new('New Object.010', me_new_mesh_712)
ob_new_object_013 = bpy.data.objects.new('New Object.013', me_new_mesh_713)
ob_new_object_014 = bpy.data.objects.new('New Object.014', me_new_mesh_714)
ob_new_object_015 = bpy.data.objects.new('New Object.015', me_new_mesh_715)
ob_new_object_016 = bpy.data.objects.new('New Object.016', me_new_mesh_716)
ob_new_object_017 = bpy.data.objects.new('New Object.017', me_new_mesh_717)
ob_new_object_018 = bpy.data.objects.new('New Object.018', me_new_mesh_718)
ob_new_object_019 = bpy.data.objects.new('New Object.019', me_new_mesh_719)
ob_new_object_020 = bpy.data.objects.new('New Object.020', me_new_mesh_720)
ob_new_object_021 = bpy.data.objects.new('New Object.021', me_new_mesh_721)
ob_new_object_022 = bpy.data.objects.new('New Object.022', me_new_mesh_722)
ob_new_object_023 = bpy.data.objects.new('New Object.023', me_new_mesh_723)
ob_new_object_024 = bpy.data.objects.new('New Object.024', me_new_mesh_724)
ob_new_object_025 = bpy.data.objects.new('New Object.025', me_new_mesh_725)
ob_new_object_026 = bpy.data.objects.new('New Object.026', me_new_mesh_726)
ob_new_object_027 = bpy.data.objects.new('New Object.027', me_new_mesh_727)
ob_new_object_028 = bpy.data.objects.new('New Object.028', me_new_mesh_728)
ob_new_object_029 = bpy.data.objects.new('New Object.029', me_new_mesh_729)
ob_new_object_030 = bpy.data.objects.new('New Object.030', me_new_mesh_730)
ob_new_object_031 = bpy.data.objects.new('New Object.031', me_new_mesh_731)
ob_new_object_032 = bpy.data.objects.new('New Object.032', me_new_mesh_732)
ob_new_object_033 = bpy.data.objects.new('New Object.033', me_new_mesh_733)
ob_new_object_034 = bpy.data.objects.new('New Object.034', me_new_mesh_734)
ob_new_object_035 = bpy.data.objects.new('New Object.035', me_new_mesh_735)

# ---- transforms, parenting, visibility, modifiers, constraints
ob_new_object_008.location = (0.0, 0.0, 0.0)
_m = ob_new_object_008.modifiers.new('skin', 'SKIN')
ob_new_object_009.location = (0.0, 0.0, 0.0)
_m = ob_new_object_009.modifiers.new('skin', 'SKIN')
ob_new_object_010.location = (0.0, 0.0, 0.0)
_m = ob_new_object_010.modifiers.new('skin', 'SKIN')
ob_new_object_013.location = (0.0, 0.0, 0.0)
_m = ob_new_object_013.modifiers.new('skin', 'SKIN')
ob_new_object_014.location = (0.0, 0.0, 0.0)
_m = ob_new_object_014.modifiers.new('skin', 'SKIN')
ob_new_object_015.location = (0.0, 0.0, 0.0)
_m = ob_new_object_015.modifiers.new('skin', 'SKIN')
ob_new_object_016.location = (0.0, 0.0, 0.0)
_m = ob_new_object_016.modifiers.new('skin', 'SKIN')
ob_new_object_017.location = (0.0, 0.0, 0.0)
_m = ob_new_object_017.modifiers.new('skin', 'SKIN')
ob_new_object_018.location = (0.0, 0.0, 0.0)
_m = ob_new_object_018.modifiers.new('skin', 'SKIN')
ob_new_object_019.location = (0.0, 0.0, 0.0)
_m = ob_new_object_019.modifiers.new('skin', 'SKIN')
ob_new_object_020.location = (0.0, 0.0, 0.0)
_m = ob_new_object_020.modifiers.new('skin', 'SKIN')
ob_new_object_021.location = (0.0, 0.0, 0.0)
_m = ob_new_object_021.modifiers.new('skin', 'SKIN')
ob_new_object_022.location = (0.0, 0.0, 0.0)
_m = ob_new_object_022.modifiers.new('skin', 'SKIN')
ob_new_object_023.location = (0.0, 0.0, 0.0)
_m = ob_new_object_023.modifiers.new('skin', 'SKIN')
ob_new_object_024.location = (0.0, 0.0, 0.0)
_m = ob_new_object_024.modifiers.new('skin', 'SKIN')
ob_new_object_025.location = (0.0, 0.0, 0.0)
_m = ob_new_object_025.modifiers.new('skin', 'SKIN')
ob_new_object_026.location = (0.0, 0.0, 0.0)
_m = ob_new_object_026.modifiers.new('skin', 'SKIN')
ob_new_object_027.location = (0.0, 0.0, 0.0)
_m = ob_new_object_027.modifiers.new('skin', 'SKIN')
ob_new_object_028.location = (0.0, 0.0, 0.0)
_m = ob_new_object_028.modifiers.new('skin', 'SKIN')
ob_new_object_029.location = (4.639, 0.0, -8.186)
_m = ob_new_object_029.modifiers.new('skin', 'SKIN')
ob_new_object_030.location = (0.0, 48.82, 0.0)
_m = ob_new_object_030.modifiers.new('skin', 'SKIN')
ob_new_object_031.location = (0.0, 48.82, 0.0)
_m = ob_new_object_031.modifiers.new('skin', 'SKIN')
ob_new_object_032.location = (0.0, 48.82, 0.0)
_m = ob_new_object_032.modifiers.new('skin', 'SKIN')
ob_new_object_033.location = (0.0, 48.82, 0.0)
_m = ob_new_object_033.modifiers.new('skin', 'SKIN')
ob_new_object_034.location = (0.0, 0.0, 0.0)
_m = ob_new_object_034.modifiers.new('skin', 'SKIN')
ob_new_object_035.location = (0.0, 0.0, 0.0)
_m = ob_new_object_035.modifiers.new('skin', 'SKIN')

# ---- collection membership
col_new_collection.objects.link(ob_new_object_008)
col_new_collection_002.objects.link(ob_new_object_009)
col_new_collection_003.objects.link(ob_new_object_010)
col_new_collection_004.objects.link(ob_new_object_013)
col_new_collection_005.objects.link(ob_new_object_014)
col_new_collection_006.objects.link(ob_new_object_015)
col_new_collection_007.objects.link(ob_new_object_016)
col_new_collection_008.objects.link(ob_new_object_017)
col_new_collection_009.objects.link(ob_new_object_018)
col_new_collection_010.objects.link(ob_new_object_019)
col_new_collection_011.objects.link(ob_new_object_020)
col_new_collection_012.objects.link(ob_new_object_021)
col_new_collection_013.objects.link(ob_new_object_022)
col_new_collection_014.objects.link(ob_new_object_023)
col_new_collection_015.objects.link(ob_new_object_024)
col_new_collection_016.objects.link(ob_new_object_025)
col_new_collection_017.objects.link(ob_new_object_026)
col_new_collection_018.objects.link(ob_new_object_027)
col_new_collection_019.objects.link(ob_new_object_028)
col_new_collection_020.objects.link(ob_new_object_029)
col_new_collection_021.objects.link(ob_new_object_030)
col_new_collection_022.objects.link(ob_new_object_031)
col_new_collection_023.objects.link(ob_new_object_032)
col_new_collection_024.objects.link(ob_new_object_033)
col_new_collection_025.objects.link(ob_new_object_034)
col_new_collection_026.objects.link(ob_new_object_035)

# ---- scene / render settings (as saved in the file)
scene.frame_start = 1; scene.frame_end = 250; scene.frame_set(107)
scene.render.engine = 'BLENDER_EEVEE_NEXT'
scene.cycles.use_denoising = False
scene.cycles.samples = 128
scene.cycles.sampling_pattern = 'TABULATED_SOBOL'
scene.cycles.use_adaptive_sampling = False
scene.cycles.use_light_tree = False
scene.view_settings.view_transform = 'Filmic'
bpy.context.view_layer.update()

# ---- added for rendering (the .blend has no active camera and no usable light): camera, sun
cam_auto = bpy.data.cameras.new('AutoCamera')
cam_auto.lens = 50.0
cam_auto.sensor_width = 36.0
cam_auto.clip_end = 1663.02
ob_auto_camera = bpy.data.objects.new('AutoCamera', cam_auto)
scene.collection.objects.link(ob_auto_camera)
ob_auto_camera.location = (89.7951, -86.765, 72.9429)
ob_auto_camera.rotation_euler = (1.09748, -7.21219e-08, 0.694738)
scene.camera = ob_auto_camera
light_auto_sun = bpy.data.lights.new('AutoSun', 'SUN')
light_auto_sun.energy = 3.0
light_auto_sun.angle = 0.0523599
ob_auto_sun = bpy.data.objects.new('AutoSun', light_auto_sun)
scene.collection.objects.link(ob_auto_sun)
ob_auto_sun.rotation_euler = (0.872665, 0.174533, 0.523599)
bpy.context.view_layer.update()
